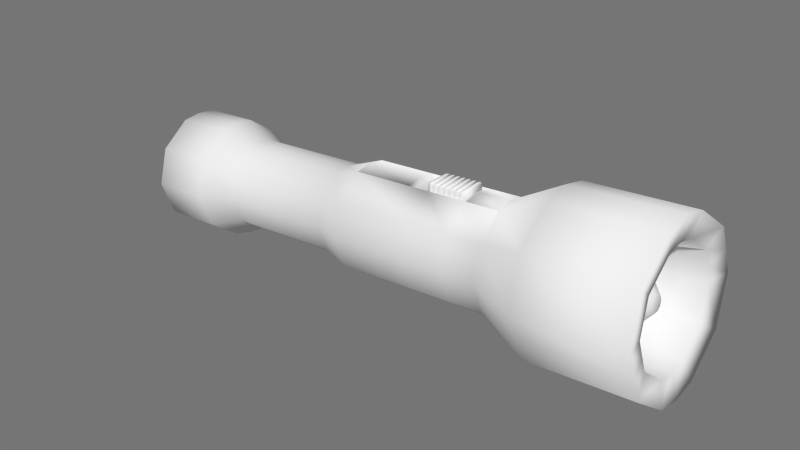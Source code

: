 # Source: Flash.blend  (saved by Blender 2.78.0; exported with 4.5.12 LTS)
import bpy
from mathutils import Matrix  # noqa: F401  (used for matrix-valued properties, if any)

bpy.ops.wm.read_factory_settings(use_empty=True)
scene = bpy.context.scene
scene.name = 'Scene'

# ---- collections
col_collection_1 = bpy.data.collections.new('Collection 1'); scene.collection.children.link(col_collection_1)

# ---- materials (node trees are filled in below, after node groups)
mat_baked = bpy.data.materials.new('Baked')
mat_baked.alpha_threshold = 0.0
mat_baked.use_transparent_shadow = False
mat_baked.roughness = 0.5
mat_baked_001 = bpy.data.materials.new('Baked.001')
mat_baked_001.alpha_threshold = 0.0
mat_baked_001.use_transparent_shadow = False
mat_baked_001.roughness = 0.5

# ---- material node trees

# ---- world
world_world = bpy.data.worlds.new('World'); scene.world = world_world
world_world.color = (0.1789, 0.1789, 0.1789)
world_world.use_sun_shadow = False
world_world.sun_shadow_jitter_overblur = 0.0
world_world.cycles.sampling_method = 'NONE'
world_world.cycles.sample_map_resolution = 256

# ---- meshes
me_icosphere_003 = bpy.data.meshes.new('Icosphere.003')
me_icosphere_003.from_pydata([(0.1113, 0.2306, 0.2686), (0.1113, -0.2306, 0.2686), (0.1113, 0.2306, -0.3105), (0.1113, -0.2306, -0.3105), (-0.07571, 0.2306, 0.2686), (-0.07571, -0.2306, 0.2686), (-0.07571, 0.2306, -0.3105), (-0.07571, -0.2306, -0.3105), (0.1113, 0.2306, 0.172), (0.1113, 0.2306, 0.07553), (0.1113, 0.2306, -0.02098), (0.1113, 0.2306, -0.1175), (0.1113, 0.2306, -0.214), (0.1113, -0.2306, 0.172), (0.1113, -0.2306, 0.07553), (0.1113, -0.2306, -0.02098), (0.1113, -0.2306, -0.1175), (0.1113, -0.2306, -0.214), (-0.07571, 0.2306, 0.172), (-0.07571, 0.2306, 0.07553), (-0.07571, 0.2306, -0.02098), (-0.07571, 0.2306, -0.1175), (-0.07571, 0.2306, -0.214), (-0.07571, -0.2306, 0.172), (-0.07571, -0.2306, 0.07553), (-0.07571, -0.2306, -0.02098), (-0.07571, -0.2306, -0.1175), (-0.07571, -0.2306, -0.214), (0.1113, 0.2306, -0.2623), (0.1113, -0.2306, -0.2623), (-0.07571, 0.2306, -0.2623), (-0.07571, -0.2306, -0.2623), (0.1113, 0.2306, 0.2203), (0.1113, -0.2306, 0.2203), (-0.07571, 0.2306, 0.2203), (-0.07571, -0.2306, 0.2203), (0.1113, 0.2306, 0.1238), (0.1113, -0.2306, 0.1238), (-0.07571, 0.2306, 0.1238), (-0.07571, -0.2306, 0.1238), (0.1113, 0.2306, 0.02728), (0.1113, -0.2306, 0.02728), (-0.07571, 0.2306, 0.02728), (-0.07571, -0.2306, 0.02728), (0.1113, 0.2306, -0.06923), (0.1113, -0.2306, -0.06923), (-0.07571, 0.2306, -0.06923), (-0.07571, -0.2306, -0.06923), (0.1113, 0.2306, -0.1657), (0.1113, -0.2306, -0.1657), (-0.07571, 0.2306, -0.1657), (-0.07571, -0.2306, -0.1657), (0.1113, 0.2306, 0.3105), (0.1113, -0.2306, 0.3105), (-0.07571, 0.2306, 0.3105), (-0.07571, -0.2306, 0.3105), (-0.104, 0.2024, 0.2711), (-0.104, -0.2024, 0.2711), (-0.104, 0.2024, -0.3076), (-0.104, -0.2024, -0.3076), (-0.104, 0.2024, 0.175), (-0.104, 0.2024, 0.07849), (-0.104, 0.2024, -0.01802), (-0.104, 0.2024, -0.1145), (-0.104, 0.2024, -0.211), (-0.104, -0.2024, 0.175), (-0.104, -0.2024, 0.07849), (-0.104, -0.2024, -0.01802), (-0.104, -0.2024, -0.1145), (-0.104, -0.2024, -0.211), (-0.104, 0.2024, -0.2652), (-0.104, -0.2024, -0.2652), (-0.104, 0.2024, 0.2173), (-0.104, -0.2024, 0.2173), (-0.104, 0.2024, 0.1208), (-0.104, -0.2024, 0.1208), (-0.104, 0.2024, 0.02432), (-0.104, -0.2024, 0.02432), (-0.104, 0.2024, -0.07219), (-0.104, -0.2024, -0.07219), (-0.104, 0.2024, -0.1687), (-0.104, -0.2024, -0.1687), (-0.104, 0.2024, 0.3079), (-0.104, -0.2024, 0.3079), (-0.1113, 0.1462, 0.2762), (-0.1113, -0.1462, 0.2762), (-0.1113, 0.1462, -0.3017), (-0.1113, -0.1462, -0.3017), (-0.1113, 0.1462, 0.1809), (-0.1113, 0.1462, 0.08437), (-0.1113, 0.1462, -0.01214), (-0.1113, 0.1462, -0.1087), (-0.1113, 0.1462, -0.2052), (-0.1113, -0.1462, 0.1809), (-0.1113, -0.1462, 0.08437), (-0.1113, -0.1462, -0.01214), (-0.1113, -0.1462, -0.1087), (-0.1113, -0.1462, -0.2052), (-0.1113, 0.1462, -0.2711), (-0.1113, -0.1462, -0.2711), (-0.1113, 0.1462, 0.2115), (-0.1113, -0.1462, 0.2115), (-0.1113, 0.1462, 0.115), (-0.1113, -0.1462, 0.115), (-0.1113, 0.1462, 0.01844), (-0.1113, -0.1462, 0.01844), (-0.1113, 0.1462, -0.07807), (-0.1113, -0.1462, -0.07807), (-0.1113, 0.1462, -0.1746), (-0.1113, -0.1462, -0.1746), (-0.1113, 0.1462, 0.3028), (-0.1113, -0.1462, 0.3028)], [], [(0, 4, 54, 52), (34, 35, 5, 4), (2, 3, 7, 6), (33, 1, 5, 35), (28, 2, 6, 30), (32, 8, 18, 34), (36, 9, 19, 38), (40, 10, 20, 42), (44, 11, 21, 46), (48, 12, 22, 50), (29, 17, 27, 31), (49, 16, 26, 51), (45, 15, 25, 47), (41, 14, 24, 43), (37, 13, 23, 39), (30, 31, 27, 22), (50, 51, 26, 21), (46, 47, 25, 20), (42, 43, 24, 19), (38, 39, 23, 18), (38, 19, 61, 74), (3, 29, 31, 7), (12, 28, 30, 22), (0, 32, 34, 4), (13, 33, 35, 23), (23, 35, 73, 65), (6, 7, 59, 58), (14, 37, 39, 24), (8, 36, 38, 18), (27, 51, 81, 69), (15, 41, 43, 25), (9, 40, 42, 19), (31, 30, 70, 71), (16, 45, 47, 26), (10, 44, 46, 20), (47, 46, 78, 79), (17, 49, 51, 27), (11, 48, 50, 21), (53, 52, 54, 55), (5, 55, 83, 57), (5, 1, 53, 55), (1, 0, 52, 53), (59, 71, 99, 87), (76, 62, 90, 104), (66, 75, 103, 94), (64, 69, 97, 92), (60, 65, 93, 88), (77, 76, 104, 105), (82, 56, 84, 110), (21, 26, 68, 63), (43, 42, 76, 77), (35, 34, 72, 73), (20, 25, 67, 62), (24, 39, 75, 66), (4, 5, 57, 56), (42, 20, 62, 76), (39, 38, 74, 75), (19, 24, 66, 61), (25, 43, 77, 67), (30, 6, 58, 70), (46, 21, 63, 78), (54, 4, 56, 82), (55, 54, 82, 83), (51, 50, 80, 81), (18, 23, 65, 60), (7, 31, 71, 59), (50, 22, 64, 80), (34, 18, 60, 72), (22, 27, 69, 64), (26, 47, 79, 68), (86, 87, 99, 98), (88, 93, 101, 100), (89, 94, 103, 102), (90, 95, 105, 104), (91, 96, 107, 106), (92, 97, 109, 108), (84, 85, 111, 110), (57, 83, 111, 85), (79, 78, 106, 107), (71, 70, 98, 99), (63, 68, 96, 91), (67, 77, 105, 95), (78, 63, 91, 106), (58, 59, 87, 86), (81, 80, 108, 109), (73, 72, 100, 101), (62, 67, 95, 90), (72, 60, 88, 100), (56, 57, 85, 84), (68, 79, 107, 96), (80, 64, 92, 108), (83, 82, 110, 111), (75, 74, 102, 103), (61, 66, 94, 89), (65, 73, 101, 93), (74, 61, 89, 102), (70, 58, 86, 98), (69, 81, 109, 97)])
me_icosphere_003.polygons.foreach_set('use_smooth', [True] * 98)
_uv = me_icosphere_003.uv_layers.new(name='UVMap')
_uv.uv.foreach_set('vector', [0.1445, 0.9357, 0.3292, 0.7497, 0.3461, 0.7928, 0.246, 0.8949, 0.3198, 0.7229, 0.5781, 0.7583, 0.562, 0.7832, 0.3292, 0.7497, 0.1318, 9.642e-05, 0.8309, 0.039, 0.6065, 0.1953, 0.3492, 0.1571, 0.7928, 0.929, 0.7373, 0.9999, 0.562, 0.7832, 0.5781, 0.7583, 0.08964, 0.07351, 0.1318, 9.642e-05, 0.3492, 0.1571, 0.3277, 0.2155, 0.09006, 0.8644, 0.05143, 0.7862, 0.307, 0.6658, 0.3198, 0.7229, 0.02425, 0.7049, 0.008543, 0.6226, 0.2925, 0.5669, 0.3012, 0.6327, 0.0001336, 0.5413, 9.642e-05, 0.4601, 0.2891, 0.4594, 0.2913, 0.5296, 0.004988, 0.381, 0.01715, 0.3018, 0.2963, 0.3506, 0.2927, 0.4208, 0.03383, 0.225, 0.05872, 0.1479, 0.3152, 0.248, 0.3045, 0.3136, 0.8778, 0.1302, 0.9055, 0.2122, 0.6263, 0.2857, 0.6205, 0.2523, 0.9215, 0.2956, 0.9301, 0.3778, 0.6356, 0.3894, 0.6344, 0.352, 0.9301, 0.4599, 0.925, 0.54, 0.6339, 0.4985, 0.6377, 0.4599, 0.9125, 0.6203, 0.8954, 0.6985, 0.6207, 0.6055, 0.6293, 0.5687, 0.8696, 0.7771, 0.8373, 0.8534, 0.5962, 0.7028, 0.6091, 0.6706, 0.3277, 0.2155, 0.6205, 0.2523, 0.6263, 0.2857, 0.3152, 0.248, 0.3045, 0.3136, 0.6344, 0.352, 0.6356, 0.3894, 0.2963, 0.3506, 0.2927, 0.4208, 0.6377, 0.4599, 0.6339, 0.4985, 0.2891, 0.4594, 0.2913, 0.5296, 0.6293, 0.5687, 0.6207, 0.6055, 0.2925, 0.5669, 0.3012, 0.6327, 0.6091, 0.6706, 0.5962, 0.7028, 0.307, 0.6658, 0.3012, 0.6327, 0.2925, 0.5669, 0.338, 0.5887, 0.335, 0.6177, 0.8309, 0.039, 0.8778, 0.1302, 0.6205, 0.2523, 0.6065, 0.1953, 0.05872, 0.1479, 0.08964, 0.07351, 0.3277, 0.2155, 0.3152, 0.248, 0.1445, 0.9357, 0.09006, 0.8644, 0.3198, 0.7229, 0.3292, 0.7497, 0.8373, 0.8534, 0.7928, 0.929, 0.5781, 0.7583, 0.5962, 0.7028, 0.5962, 0.7028, 0.5781, 0.7583, 0.5497, 0.7401, 0.5561, 0.7151, 0.3492, 0.1571, 0.6065, 0.1953, 0.5809, 0.2083, 0.3787, 0.1783, 0.8954, 0.6985, 0.8696, 0.7771, 0.6091, 0.6706, 0.6207, 0.6055, 0.05143, 0.7862, 0.02425, 0.7049, 0.3012, 0.6327, 0.307, 0.6658, 0.6263, 0.2857, 0.6344, 0.352, 0.5886, 0.33, 0.5924, 0.3007, 0.925, 0.54, 0.9125, 0.6203, 0.6293, 0.5687, 0.6339, 0.4985, 0.008543, 0.6226, 0.0001336, 0.5413, 0.2913, 0.5296, 0.2925, 0.5669, 0.6205, 0.2523, 0.3277, 0.2155, 0.3715, 0.2032, 0.5788, 0.2329, 0.9301, 0.3778, 0.9301, 0.4599, 0.6377, 0.4599, 0.6356, 0.3894, 9.642e-05, 0.4601, 0.004988, 0.381, 0.2927, 0.4208, 0.2891, 0.4594, 0.6377, 0.4599, 0.2927, 0.4208, 0.3342, 0.4044, 0.5921, 0.437, 0.9055, 0.2122, 0.9215, 0.2956, 0.6344, 0.352, 0.6263, 0.2857, 0.01715, 0.3018, 0.03383, 0.225, 0.3045, 0.3136, 0.2963, 0.3506, 0.6126, 0.9462, 0.246, 0.8949, 0.3461, 0.7928, 0.5394, 0.824, 0.562, 0.7832, 0.5394, 0.824, 0.5178, 0.8079, 0.5234, 0.7912, 0.562, 0.7832, 0.7373, 0.9999, 0.6126, 0.9462, 0.5394, 0.824, 0.7373, 0.9999, 0.1445, 0.9357, 0.246, 0.8949, 0.6126, 0.9462, 0.5809, 0.2083, 0.5788, 0.2329, 0.5508, 0.2236, 0.5525, 0.209, 0.3299, 0.5134, 0.3346, 0.4822, 0.3697, 0.4932, 0.3666, 0.5118, 0.5787, 0.6205, 0.5727, 0.6496, 0.5404, 0.6392, 0.5435, 0.6218, 0.3523, 0.2692, 0.5924, 0.3007, 0.5584, 0.3022, 0.3848, 0.2795, 0.3495, 0.6856, 0.5561, 0.7151, 0.5252, 0.7159, 0.3777, 0.6949, 0.5869, 0.546, 0.3299, 0.5134, 0.3666, 0.5118, 0.5519, 0.5351, 0.3654, 0.7831, 0.3673, 0.7661, 0.3889, 0.7734, 0.387, 0.7831, 0.2963, 0.3506, 0.6356, 0.3894, 0.5968, 0.4057, 0.3388, 0.373, 0.6293, 0.5687, 0.2913, 0.5296, 0.3299, 0.5134, 0.5869, 0.546, 0.5781, 0.7583, 0.3198, 0.7229, 0.3467, 0.7104, 0.5497, 0.7401, 0.2891, 0.4594, 0.6339, 0.4985, 0.5924, 0.5147, 0.3346, 0.4822, 0.6207, 0.6055, 0.6091, 0.6706, 0.5727, 0.6496, 0.5787, 0.6205, 0.3292, 0.7497, 0.562, 0.7832, 0.5234, 0.7912, 0.3673, 0.7661, 0.2913, 0.5296, 0.2891, 0.4594, 0.3346, 0.4822, 0.3299, 0.5134, 0.6091, 0.6706, 0.3012, 0.6327, 0.335, 0.6177, 0.5727, 0.6496, 0.2925, 0.5669, 0.6207, 0.6055, 0.5787, 0.6205, 0.338, 0.5887, 0.6339, 0.4985, 0.6293, 0.5687, 0.5869, 0.546, 0.5924, 0.5147, 0.3277, 0.2155, 0.3492, 0.1571, 0.3787, 0.1783, 0.3715, 0.2032, 0.2927, 0.4208, 0.2963, 0.3506, 0.3388, 0.373, 0.3342, 0.4044, 0.3461, 0.7928, 0.3292, 0.7497, 0.3673, 0.7661, 0.3654, 0.7831, 0.5394, 0.824, 0.3461, 0.7928, 0.3654, 0.7831, 0.5178, 0.8079, 0.6344, 0.352, 0.3045, 0.3136, 0.3463, 0.2985, 0.5886, 0.33, 0.307, 0.6658, 0.5962, 0.7028, 0.5561, 0.7151, 0.3495, 0.6856, 0.6065, 0.1953, 0.6205, 0.2523, 0.5788, 0.2329, 0.5809, 0.2083, 0.3045, 0.3136, 0.3152, 0.248, 0.3523, 0.2692, 0.3463, 0.2985, 0.3198, 0.7229, 0.307, 0.6658, 0.3495, 0.6856, 0.3467, 0.7104, 0.3152, 0.248, 0.6263, 0.2857, 0.5924, 0.3007, 0.3523, 0.2692, 0.6356, 0.3894, 0.6377, 0.4599, 0.5921, 0.437, 0.5968, 0.4057, 0.4059, 0.1875, 0.5525, 0.209, 0.5508, 0.2236, 0.4029, 0.2025, 0.3777, 0.6949, 0.5252, 0.7159, 0.5223, 0.7309, 0.3751, 0.7096, 0.3707, 0.5991, 0.5435, 0.6218, 0.5404, 0.6392, 0.3688, 0.6164, 0.3697, 0.4932, 0.5551, 0.5164, 0.5519, 0.5351, 0.3666, 0.5118, 0.3735, 0.384, 0.5599, 0.4074, 0.5569, 0.426, 0.3715, 0.4028, 0.3848, 0.2795, 0.5584, 0.3022, 0.5555, 0.3195, 0.3817, 0.2971, 0.3889, 0.7734, 0.4994, 0.7911, 0.4974, 0.8009, 0.387, 0.7831, 0.5234, 0.7912, 0.5178, 0.8079, 0.4974, 0.8009, 0.4994, 0.7911, 0.5921, 0.437, 0.3342, 0.4044, 0.3715, 0.4028, 0.5569, 0.426, 0.5788, 0.2329, 0.3715, 0.2032, 0.4029, 0.2025, 0.5508, 0.2236, 0.3388, 0.373, 0.5968, 0.4057, 0.5599, 0.4074, 0.3735, 0.384, 0.5924, 0.5147, 0.5869, 0.546, 0.5519, 0.5351, 0.5551, 0.5164, 0.3342, 0.4044, 0.3388, 0.373, 0.3735, 0.384, 0.3715, 0.4028, 0.3787, 0.1783, 0.5809, 0.2083, 0.5525, 0.209, 0.4059, 0.1875, 0.5886, 0.33, 0.3463, 0.2985, 0.3817, 0.2971, 0.5555, 0.3195, 0.5497, 0.7401, 0.3467, 0.7104, 0.3751, 0.7096, 0.5223, 0.7309, 0.3346, 0.4822, 0.5924, 0.5147, 0.5551, 0.5164, 0.3697, 0.4932, 0.3467, 0.7104, 0.3495, 0.6856, 0.3777, 0.6949, 0.3751, 0.7096, 0.3673, 0.7661, 0.5234, 0.7912, 0.4994, 0.7911, 0.3889, 0.7734, 0.5968, 0.4057, 0.5921, 0.437, 0.5569, 0.426, 0.5599, 0.4074, 0.3463, 0.2985, 0.3523, 0.2692, 0.3848, 0.2795, 0.3817, 0.2971, 0.5178, 0.8079, 0.3654, 0.7831, 0.387, 0.7831, 0.4974, 0.8009, 0.5727, 0.6496, 0.335, 0.6177, 0.3688, 0.6164, 0.5404, 0.6392, 0.338, 0.5887, 0.5787, 0.6205, 0.5435, 0.6218, 0.3707, 0.5991, 0.5561, 0.7151, 0.5497, 0.7401, 0.5223, 0.7309, 0.5252, 0.7159, 0.335, 0.6177, 0.338, 0.5887, 0.3707, 0.5991, 0.3688, 0.6164, 0.3715, 0.2032, 0.3787, 0.1783, 0.4059, 0.1875, 0.4029, 0.2025, 0.5924, 0.3007, 0.5886, 0.33, 0.5555, 0.3195, 0.5584, 0.3022])
me_icosphere_003.materials.append(mat_baked)
me_icosphere_003.use_remesh_preserve_volume = False
me_icosphere_003.use_remesh_preserve_attributes = False
me_icosphere_003.use_mirror_vertex_groups = False
me_icosphere_003.update()
me_icosphere_002 = bpy.data.meshes.new('Icosphere.002')
me_icosphere_002.from_pydata([(0.9511, -0.309, -4.597), (0.9511, 0.309, -4.597), (1.132e-06, -1.0, -4.597), (0.5878, -0.809, -4.597), (-0.9511, -0.309, -4.597), (-0.5878, -0.809, -4.597), (-0.5878, 0.809, -4.597), (-0.9511, 0.309, -4.597), (0.5878, 0.809, -4.597), (1.132e-06, 1.0, -4.597), (0.9511, -0.309, -3.604), (0.9511, 0.309, -3.604), (1.597e-07, -1.0, -3.604), (0.5878, -0.809, -3.604), (-0.9511, -0.309, -3.604), (-0.5878, -0.809, -3.604), (-0.5878, 0.809, -3.604), (-0.9511, 0.309, -3.604), (0.5878, 0.809, -3.604), (1.597e-07, 1.0, -3.604), (0.7192, -0.2337, -3.07), (0.7192, 0.2337, -3.07), (1.125e-07, -0.7562, -3.07), (0.4445, -0.6118, -3.07), (-0.7192, -0.2337, -3.07), (-0.4445, -0.6118, -3.07), (-0.4445, 0.6118, -3.07), (-0.7192, 0.2337, -3.07), (0.4445, 0.6118, -3.07), (1.125e-07, 0.7562, -3.07), (0.7192, -0.2337, -1.103), (0.7192, 0.2337, -1.103), (1.104e-08, -0.7562, -1.103), (0.4445, -0.6118, -1.103), (-0.7192, -0.2337, -1.103), (-0.4445, -0.6118, -1.103), (-0.4445, 0.6118, -1.103), (-0.7192, 0.2337, -1.103), (0.4445, 0.6118, -1.103), (1.104e-08, 0.7562, -1.103), (0.8668, -0.2816, -0.6291), (0.8668, 0.2816, -0.6291), (-3.222e-08, -0.9114, -0.6291), (0.5357, -0.7374, -0.6291), (-0.8668, -0.2816, -0.6291), (-0.5357, -0.7374, -0.6291), (-0.5357, 0.7374, -0.6291), (-0.8668, 0.2816, -0.6291), (0.5357, 0.7374, -0.6291), (-3.222e-08, 0.9114, -0.6291), (0.8668, -0.2816, 1.978), (0.8668, 0.2816, 1.978), (-1.687e-07, -0.9114, 1.978), (0.5357, -0.7374, 1.978), (-0.8668, -0.2816, 1.978), (-0.5357, -0.7374, 1.978), (-0.5357, 0.7374, 1.978), (-0.8668, 0.2816, 1.978), (0.5357, 0.7374, 1.978), (-1.687e-07, 0.9114, 1.978), (1.28, -0.4159, 2.867), (1.28, 0.4159, 2.867), (-2.899e-07, -1.346, 2.867), (0.7911, -1.089, 2.867), (-1.28, -0.4159, 2.867), (-0.7911, -1.089, 2.867), (-0.7911, 1.089, 2.867), (-1.28, 0.4159, 2.867), (0.7911, 1.089, 2.867), (-2.899e-07, 1.346, 2.867), (1.28, -0.4159, 4.638), (1.28, 0.4159, 4.638), (-4.062e-07, -1.346, 4.638), (0.7911, -1.089, 4.638), (-1.28, -0.4159, 4.638), (-0.7911, -1.089, 4.638), (-0.7911, 1.089, 4.638), (-1.28, 0.4159, 4.638), (0.7911, 1.089, 4.638), (-4.062e-07, 1.346, 4.638), (0.8998, -0.2923, 4.552), (0.8998, 0.2923, 4.552), (-3.779e-07, -0.9461, 4.552), (0.5561, -0.7654, 4.552), (-0.8998, -0.2923, 4.552), (-0.5561, -0.7654, 4.552), (-0.5561, 0.7654, 4.552), (-0.8998, 0.2923, 4.552), (0.5561, 0.7654, 4.552), (-3.779e-07, 0.9461, 4.552), (0.8151, -0.2648, 3.973), (0.8151, 0.2648, 3.973), (-4.168e-07, -0.857, 3.973), (0.5038, -0.6934, 3.973), (-0.8151, -0.2648, 3.973), (-0.5038, -0.6934, 3.973), (-0.5038, 0.6934, 3.973), (-0.8151, 0.2648, 3.973), (0.5038, 0.6934, 3.973), (-4.168e-07, 0.857, 3.973), (0.615, -0.1998, 3.57), (0.615, 0.1998, 3.57), (-4.263e-07, -0.6467, 3.57), (0.3801, -0.5232, 3.57), (-0.615, -0.1998, 3.57), (-0.3801, -0.5232, 3.57), (-0.3801, 0.5232, 3.57), (-0.615, 0.1998, 3.57), (0.3801, 0.5232, 3.57), (-4.263e-07, 0.6467, 3.57), (0.5191, -0.1687, 3.492), (0.5191, 0.1687, 3.492), (-4.212e-07, -0.5458, 3.492), (0.3208, -0.4416, 3.492), (-0.5191, -0.1687, 3.492), (-0.3208, -0.4416, 3.492), (-0.3208, 0.4416, 3.492), (-0.5191, 0.1687, 3.492), (0.3208, 0.4416, 3.492), (-4.212e-07, 0.5458, 3.492), (0.2715, -0.08821, 4.129), (0.2715, 0.08821, 4.129), (-4.225e-07, -0.2855, 4.129), (0.1678, -0.2309, 4.129), (-0.2715, -0.08821, 4.129), (-0.1678, -0.2309, 4.129), (-0.1678, 0.2309, 4.129), (-0.2715, 0.08821, 4.129), (0.1678, 0.2309, 4.129), (-4.225e-07, 0.2855, 4.129), (0.1292, -0.04199, 4.272), (0.1292, 0.04199, 4.272), (-3.972e-07, -0.1359, 4.272), (0.07987, -0.1099, 4.272), (-0.1292, -0.04199, 4.272), (-0.07987, -0.1099, 4.272), (-0.07987, 0.1099, 4.272), (-0.1292, 0.04199, 4.272), (0.07987, 0.1099, 4.272), (-3.972e-07, 0.1359, 4.272), (0.7227, -0.2348, -4.746), (0.7227, 0.2348, -4.746), (1.125e-06, -0.7599, -4.746), (0.4466, -0.6147, -4.746), (-0.7227, -0.2348, -4.746), (-0.4466, -0.6147, -4.746), (-0.4466, 0.6147, -4.746), (-0.7227, 0.2348, -4.746), (0.4466, 0.6147, -4.746), (1.125e-06, 0.7599, -4.746), (-0.8668, -0.2816, -0.6291), (-0.8668, 0.2816, -0.6291), (-0.8668, -0.2816, 1.978), (-0.8668, 0.2816, 1.978), (-0.5357, 0.7374, 1.417), (-0.8668, 0.2816, 1.417), (-0.5357, -0.7374, 1.417), (-0.8668, -0.2816, 1.417), (-1.393e-07, 0.9114, 1.417), (0.5357, 0.7374, 1.417), (0.8668, 0.2816, 1.417), (0.8668, -0.2816, 1.417), (0.5357, -0.7374, 1.417), (-1.393e-07, -0.9114, 1.417), (-0.8668, 0.2816, 1.417), (-0.8668, -0.2816, 1.417), (-0.5357, 0.7374, 0.7103), (-0.8668, 0.2816, 0.7103), (-0.8668, -0.2816, 0.7103), (-1.023e-07, 0.9114, 0.7103), (0.5357, 0.7374, 0.7103), (0.8668, 0.2816, 0.7103), (0.8668, -0.2816, 0.7103), (0.5357, -0.7374, 0.7103), (-1.023e-07, -0.9114, 0.7103), (-0.8668, 0.2816, 0.3781), (-0.8668, -0.2816, 0.3781), (-0.5357, -0.7374, 0.7103), (-0.8038, 0.2306, 1.353), (-0.8038, -0.2306, 1.353), (-0.8038, 0.2306, 0.4421), (-0.8038, -0.2306, 0.4421), (0.5563, -0.1808, -4.807), (0.5563, 0.1808, -4.807), (1.132e-06, -0.585, -4.807), (0.3438, -0.4732, -4.807), (-0.5563, -0.1808, -4.807), (-0.3438, -0.4732, -4.807), (-0.3438, 0.4732, -4.807), (-0.5563, 0.1808, -4.807), (0.3438, 0.4732, -4.807), (1.132e-06, 0.585, -4.807), (-0.2939, 0.9045, -4.597), (-0.9877, 0.0, -4.595), (0.2939, -0.9045, -4.597), (1.045, 0.0, -4.603), (-0.2939, 0.9045, -3.604), (-0.992, 0.0, -3.601), (0.2939, -0.9045, -3.604), (1.041, 0.0, -3.609), (-0.2222, 0.684, -3.07), (-0.7465, 0.0, -3.068), (0.2222, -0.684, -3.07), (0.7907, 0.0, -3.075), (-0.2222, 0.684, -1.103), (-0.755, 0.0, -1.101), (0.2222, -0.684, -1.103), (0.7822, 0.0, -1.107), (-0.2679, 0.8244, -0.6291), (-0.9148, 0.0, -0.6261), (0.2679, -0.8244, -0.6291), (0.9379, 0.0, -0.6335), (-0.2679, 0.8244, 1.978), (-0.9261, 0.0, 1.982), (0.2679, -0.8244, 1.978), (0.9267, 0.0, 1.974), (-0.3955, 1.217, 2.867), (-1.371, 0.0, 2.873), (0.3955, -1.217, 2.867), (1.364, 0.0, 2.862), (-0.3955, 1.217, 4.638), (-1.379, 0.0, 4.644), (0.3955, -1.217, 4.638), (1.357, 0.0, 4.633), (-0.278, 0.8557, 4.552), (-0.9724, 0.0, 4.557), (0.278, -0.8557, 4.552), (0.9508, 2.98e-08, 4.549), (-0.2519, 0.7752, 3.973), (-0.8794, 0.0, 3.977), (0.2519, -0.7752, 3.973), (0.8628, 0.0, 3.97), (-0.1901, 0.5849, 3.57), (-0.6638, -1.49e-08, 3.573), (0.1901, -0.5849, 3.57), (0.6507, -1.49e-08, 3.568), (-0.1604, 0.4937, 3.492), (-0.561, -1.49e-08, 3.495), (0.1604, -0.4937, 3.492), (0.5485, -1.49e-08, 3.49), (-0.08389, 0.2582, 4.129), (-0.2991, -1.49e-08, 4.131), (0.08389, -0.2582, 4.129), (0.2812, -1.49e-08, 4.129), (-0.03993, 0.1229, 4.272), (-0.1477, -1.118e-08, 4.273), (0.03993, -0.1229, 4.272), (0.1285, -1.118e-08, 4.272), (-0.2233, 0.6873, -4.746), (-0.743, 0.0, -4.745), (0.2233, -0.6873, -4.746), (0.8017, 0.0, -4.751), (-0.9148, 0.0, -0.6261), (-0.9261, 0.0, 1.982), (-0.9236, 0.0, 1.421), (0.2679, -0.8244, 1.417), (0.9291, 0.0, 1.414), (-0.2679, 0.8244, 1.417), (-0.2679, 0.8244, 0.7103), (0.9322, 0.0, 0.7062), (0.2679, -0.8244, 0.7103), (-0.9192, 0.0, 0.3814), (-0.856, 0.0, 1.357), (-0.8521, 0.0, 0.4451), (-0.1719, 0.5291, -4.807), (-0.565, 0.0, -4.806), (0.1719, -0.5291, -4.807), (0.6241, 0.0, -4.811)], [], [(1, 8, 18, 11), (4, 5, 15, 14), (193, 4, 14, 197), (195, 1, 11, 199), (3, 0, 10, 13), (6, 7, 17, 16), (192, 6, 16, 196), (194, 3, 13, 198), (5, 2, 12, 15), (8, 9, 19, 18), (194, 2, 142, 250), (192, 9, 149, 248), (195, 0, 140, 251), (2, 5, 145, 142), (9, 8, 148, 149), (14, 15, 25, 24), (15, 12, 22, 25), (198, 13, 23, 202), (13, 10, 20, 23), (199, 11, 21, 203), (28, 29, 39, 38), (200, 26, 36, 204), (26, 27, 37, 36), (201, 24, 34, 205), (24, 25, 35, 34), (197, 14, 24, 201), (16, 17, 27, 26), (196, 16, 26, 200), (18, 19, 29, 28), (11, 18, 28, 21), (38, 39, 49, 48), (204, 36, 46, 208), (36, 37, 47, 46), (205, 34, 44, 209), (34, 35, 45, 44), (21, 28, 38, 31), (203, 21, 31, 207), (23, 20, 30, 33), (202, 23, 33, 206), (25, 22, 32, 35), (159, 158, 59, 58), (257, 154, 56, 212), (154, 155, 57, 56), (167, 47, 151, 175), (157, 156, 55, 54), (31, 38, 48, 41), (207, 31, 41, 211), (33, 30, 40, 43), (206, 33, 43, 210), (35, 32, 42, 45), (58, 59, 69, 68), (212, 56, 66, 216), (56, 57, 67, 66), (213, 54, 64, 217), (54, 55, 65, 64), (160, 159, 58, 51), (256, 160, 51, 215), (162, 161, 50, 53), (255, 162, 53, 214), (156, 163, 52, 55), (68, 69, 79, 78), (216, 66, 76, 220), (66, 67, 77, 76), (217, 64, 74, 221), (64, 65, 75, 74), (51, 58, 68, 61), (215, 51, 61, 219), (53, 50, 60, 63), (214, 53, 63, 218), (55, 52, 62, 65), (78, 79, 89, 88), (220, 76, 86, 224), (76, 77, 87, 86), (221, 74, 84, 225), (74, 75, 85, 84), (61, 68, 78, 71), (219, 61, 71, 223), (63, 60, 70, 73), (218, 63, 73, 222), (65, 62, 72, 75), (88, 89, 99, 98), (224, 86, 96, 228), (86, 87, 97, 96), (225, 84, 94, 229), (84, 85, 95, 94), (71, 78, 88, 81), (223, 71, 81, 227), (73, 70, 80, 83), (222, 73, 83, 226), (75, 72, 82, 85), (98, 99, 109, 108), (228, 96, 106, 232), (96, 97, 107, 106), (229, 94, 104, 233), (94, 95, 105, 104), (81, 88, 98, 91), (227, 81, 91, 231), (83, 80, 90, 93), (226, 83, 93, 230), (85, 82, 92, 95), (108, 109, 119, 118), (232, 106, 116, 236), (106, 107, 117, 116), (233, 104, 114, 237), (104, 105, 115, 114), (91, 98, 108, 101), (231, 91, 101, 235), (93, 90, 100, 103), (230, 93, 103, 234), (95, 92, 102, 105), (118, 119, 129, 128), (236, 116, 126, 240), (116, 117, 127, 126), (237, 114, 124, 241), (114, 115, 125, 124), (101, 108, 118, 111), (235, 101, 111, 239), (103, 100, 110, 113), (234, 103, 113, 238), (105, 102, 112, 115), (128, 129, 139, 138), (240, 126, 136, 244), (126, 127, 137, 136), (241, 124, 134, 245), (124, 125, 135, 134), (111, 118, 128, 121), (239, 111, 121, 243), (113, 110, 120, 123), (238, 113, 123, 242), (115, 112, 122, 125), (135, 132, 134), (245, 134, 132, 246), (133, 130, 136, 137), (244, 136, 130, 247), (138, 139, 131), (121, 128, 138, 131), (243, 121, 131, 247), (123, 120, 130, 133), (242, 123, 133, 246), (125, 122, 132, 135), (145, 144, 186, 187), (142, 145, 187, 184), (250, 142, 184, 266), (140, 143, 185, 182), (251, 140, 182, 267), (0, 3, 143, 140), (5, 4, 144, 145), (193, 7, 147, 249), (7, 6, 146, 147), (8, 1, 141, 148), (254, 165, 152, 253), (157, 54, 152, 165), (213, 57, 153, 253), (209, 44, 150, 252), (168, 157, 165, 176), (164, 175, 180, 178), (177, 174, 163, 156), (260, 173, 162, 255), (173, 172, 161, 162), (259, 171, 160, 256), (171, 170, 159, 160), (168, 177, 156, 157), (57, 155, 164, 153), (166, 167, 155, 154), (258, 166, 154, 257), (170, 169, 158, 159), (48, 49, 169, 170), (208, 46, 166, 258), (46, 47, 167, 166), (44, 45, 177, 168), (41, 48, 170, 171), (211, 41, 171, 259), (43, 40, 172, 173), (210, 43, 173, 260), (45, 42, 174, 177), (252, 150, 176, 261), (44, 168, 176, 150), (155, 167, 175, 164), (254, 164, 178, 262), (261, 176, 181, 263), (176, 165, 179, 181), (262, 263, 181, 179), (189, 187, 186, 265), (183, 267, 182, 190), (185, 191, 190, 182), (264, 266, 184, 188), (187, 189, 188, 184), (249, 147, 189, 265), (147, 146, 188, 189), (248, 149, 191, 264), (149, 148, 190, 191), (148, 141, 183, 190), (146, 248, 264, 188), (144, 249, 265, 186), (191, 185, 266, 264), (178, 180, 263, 262), (175, 261, 263, 180), (165, 254, 262, 179), (151, 252, 261, 175), (42, 210, 260, 174), (40, 211, 259, 172), (49, 208, 258, 169), (169, 258, 257, 158), (172, 259, 256, 161), (174, 260, 255, 163), (47, 209, 252, 151), (54, 213, 253, 152), (164, 254, 253, 153), (4, 193, 249, 144), (141, 251, 267, 183), (143, 250, 266, 185), (122, 242, 246, 132), (120, 243, 247, 130), (139, 244, 247, 131), (137, 245, 246, 133), (112, 238, 242, 122), (110, 239, 243, 120), (127, 241, 245, 137), (129, 240, 244, 139), (102, 234, 238, 112), (100, 235, 239, 110), (117, 237, 241, 127), (119, 236, 240, 129), (92, 230, 234, 102), (90, 231, 235, 100), (107, 233, 237, 117), (109, 232, 236, 119), (82, 226, 230, 92), (80, 227, 231, 90), (97, 229, 233, 107), (99, 228, 232, 109), (72, 222, 226, 82), (70, 223, 227, 80), (87, 225, 229, 97), (89, 224, 228, 99), (62, 218, 222, 72), (60, 219, 223, 70), (77, 221, 225, 87), (79, 220, 224, 89), (52, 214, 218, 62), (50, 215, 219, 60), (67, 217, 221, 77), (69, 216, 220, 79), (163, 255, 214, 52), (161, 256, 215, 50), (57, 213, 217, 67), (59, 212, 216, 69), (32, 206, 210, 42), (30, 207, 211, 40), (158, 257, 212, 59), (22, 202, 206, 32), (20, 203, 207, 30), (37, 205, 209, 47), (39, 204, 208, 49), (19, 196, 200, 29), (17, 197, 201, 27), (27, 201, 205, 37), (29, 200, 204, 39), (10, 199, 203, 20), (12, 198, 202, 22), (1, 195, 251, 141), (6, 192, 248, 146), (3, 194, 250, 143), (2, 194, 198, 12), (9, 192, 196, 19), (0, 195, 199, 10), (7, 193, 197, 17)])
me_icosphere_002.polygons.foreach_set('use_smooth', [True] * 267)
_uv = me_icosphere_002.uv_layers.new(name='UVMap')
_uv.uv.foreach_set('vector', [0.6635, 0.00625, 0.7573, 0.002028, 0.7538, 0.08446, 0.66, 0.08868, 0.8395, 0.01637, 0.8849, 0.01922, 0.8764, 0.08785, 0.8311, 0.085, 0.8208, 0.01782, 0.8395, 0.01637, 0.8311, 0.085, 0.8124, 0.08645, 0.579, 0.009895, 0.6559, 0.009546, 0.6572, 0.09201, 0.5826, 0.08722, 0.3892, 0.01091, 0.4193, 0.01416, 0.415, 0.09085, 0.3849, 0.08759, 0.5451, 0.01403, 0.5687, 0.01588, 0.57, 0.08471, 0.5482, 0.0842, 0.5237, 0.01364, 0.5451, 0.01403, 0.5482, 0.0842, 0.5268, 0.08381, 0.3706, 0.01591, 0.3892, 0.01645, 0.3849, 0.09313, 0.3663, 0.09259, 0.3216, 0.01689, 0.3519, 0.01537, 0.3476, 0.09206, 0.3173, 0.09357, 0.4878, 0.01177, 0.5023, 0.01324, 0.5053, 0.08342, 0.4853, 0.08579, 9.749e-05, 0.4998, 9.755e-05, 0.3455, 0.1328, 0.3869, 0.1323, 0.4984, 0.9496, 0.5002, 0.9496, 0.6545, 0.8169, 0.6131, 0.8174, 0.5016, 0.3281, 0.9521, 0.1814, 0.9042, 0.262, 0.791, 0.3677, 0.826, 9.755e-05, 0.3455, 0.1813, 0.09558, 0.2643, 0.207, 0.1328, 0.3869, 0.9496, 0.6545, 0.7684, 0.9044, 0.6854, 0.793, 0.8169, 0.6131, 0.8311, 0.085, 0.8764, 0.08785, 0.8585, 0.1471, 0.8242, 0.1449, 0.3173, 0.09357, 0.3476, 0.09206, 0.3538, 0.149, 0.3309, 0.1502, 0.3663, 0.09259, 0.3849, 0.09313, 0.3821, 0.1499, 0.368, 0.1495, 0.3849, 0.09313, 0.415, 0.09638, 0.4048, 0.1523, 0.3821, 0.1499, 0.5826, 0.08722, 0.6572, 0.09201, 0.6646, 0.1403, 0.5931, 0.1398, 0.7154, 0.2777, 0.6875, 0.276, 0.6875, 0.193, 0.7154, 0.1947, 0.6703, 0.276, 0.653, 0.276, 0.653, 0.193, 0.6703, 0.193, 0.653, 0.276, 0.6251, 0.2777, 0.6251, 0.1947, 0.653, 0.193, 0.861, 0.273, 0.847, 0.2725, 0.84, 0.1896, 0.854, 0.1901, 0.847, 0.2725, 0.8126, 0.2735, 0.8056, 0.1906, 0.84, 0.1896, 0.8124, 0.08645, 0.8311, 0.085, 0.8242, 0.1449, 0.8101, 0.146, 0.5482, 0.0842, 0.57, 0.08471, 0.5617, 0.1377, 0.5356, 0.1351, 0.5268, 0.08381, 0.5482, 0.0842, 0.5356, 0.1351, 0.5194, 0.1348, 0.4853, 0.08579, 0.5053, 0.08342, 0.5032, 0.1346, 0.4896, 0.1403, 0.66, 0.08868, 0.7538, 0.08446, 0.7451, 0.1326, 0.6646, 0.1371, 0.7154, 0.1947, 0.6875, 0.193, 0.691, 0.172, 0.7247, 0.1741, 0.6703, 0.193, 0.653, 0.193, 0.6495, 0.172, 0.6703, 0.172, 0.653, 0.193, 0.6251, 0.1947, 0.6159, 0.1741, 0.6495, 0.172, 0.854, 0.1901, 0.84, 0.1896, 0.8418, 0.1686, 0.8587, 0.1692, 0.84, 0.1896, 0.8056, 0.1906, 0.8003, 0.1698, 0.8418, 0.1686, 0.7714, 0.276, 0.737, 0.2769, 0.73, 0.194, 0.7644, 0.193, 0.7854, 0.2764, 0.7714, 0.276, 0.7644, 0.193, 0.7784, 0.1935, 0.5442, 0.276, 0.5163, 0.2777, 0.5163, 0.1947, 0.5442, 0.193, 0.5615, 0.276, 0.5442, 0.276, 0.5442, 0.193, 0.5615, 0.193, 0.6066, 0.2777, 0.5787, 0.276, 0.5787, 0.193, 0.6066, 0.1947, 0.3004, 0.4659, 0.3403, 0.465, 0.3403, 0.5073, 0.3004, 0.5082, 0.7524, 0.4651, 0.7758, 0.4654, 0.7758, 0.5077, 0.7524, 0.5075, 0.7758, 0.4654, 0.8228, 0.4649, 0.8228, 0.5072, 0.7758, 0.5077, 0.1804, 0.01087, 0.1804, 0.01087, 0.1804, 0.01087, 0.1804, 0.01087, 1.0, 0.154, 0.4472, 0.154, 0.4472, 0.0, 1.0, 6.553e-08, 0.7644, 0.193, 0.73, 0.194, 0.7247, 0.1732, 0.7662, 0.172, 0.7784, 0.1935, 0.7644, 0.193, 0.7662, 0.172, 0.7831, 0.1726, 0.5442, 0.193, 0.5163, 0.1947, 0.5071, 0.1741, 0.5407, 0.172, 0.5615, 0.193, 0.5442, 0.193, 0.5407, 0.172, 0.5615, 0.172, 0.6066, 0.1947, 0.5787, 0.193, 0.5822, 0.172, 0.6159, 0.1741, 0.3004, 0.5082, 0.3403, 0.5073, 0.371, 0.5751, 0.3121, 0.5765, 0.7524, 0.5075, 0.7758, 0.5077, 0.7757, 0.576, 0.7411, 0.5757, 0.7758, 0.5077, 0.8228, 0.5072, 0.8451, 0.5753, 0.7757, 0.576, 0.422, 0.5078, 0.4415, 0.5082, 0.4288, 0.5764, 0.3999, 0.5757, 0.4108, 0.5082, 0.4602, 0.5082, 0.4709, 0.5764, 0.3981, 0.5764, 0.251, 0.4659, 0.3004, 0.4659, 0.3004, 0.5082, 0.251, 0.5082, 0.2311, 0.4654, 0.251, 0.4659, 0.251, 0.5082, 0.2311, 0.5077, 0.7348, 0.4696, 0.784, 0.4725, 0.7784, 0.5143, 0.7292, 0.5113, 0.7147, 0.4702, 0.7348, 0.4696, 0.7292, 0.5113, 0.709, 0.5119, 0.4472, 0.154, 5.849e-08, 0.154, 1.17e-07, 9.829e-08, 0.4472, 0.0, 0.3121, 0.5765, 0.371, 0.5751, 0.371, 0.7088, 0.3121, 0.7102, 0.7411, 0.5757, 0.7757, 0.576, 0.7757, 0.7098, 0.7411, 0.7094, 0.7757, 0.576, 0.8451, 0.5753, 0.8451, 0.7091, 0.7757, 0.7098, 0.3999, 0.5757, 0.4288, 0.5764, 0.4288, 0.7101, 0.3999, 0.7095, 0.4288, 0.5764, 0.5016, 0.5764, 0.5016, 0.7102, 0.4288, 0.7101, 0.251, 0.5082, 0.3004, 0.5082, 0.3121, 0.5765, 0.2393, 0.5765, 0.2311, 0.5077, 0.251, 0.5082, 0.2393, 0.5765, 0.2098, 0.5758, 0.7292, 0.5113, 0.7784, 0.5143, 0.7817, 0.5768, 0.7091, 0.5725, 0.709, 0.5119, 0.7292, 0.5113, 0.7091, 0.5725, 0.6793, 0.5733, 0.4602, 0.5082, 0.5008, 0.5075, 0.531, 0.5753, 0.4709, 0.5764, 0.9238, 0.156, 1.019, 0.4499, 0.8708, 0.4478, 0.8024, 0.2416, 0.9715, 0.5968, 0.9238, 0.7437, 0.8049, 0.6547, 0.8378, 0.5513, 0.9238, 0.7437, 0.6738, 0.9253, 0.6299, 0.7835, 0.8049, 0.6547, 0.5194, 0.9253, 0.3649, 0.9253, 0.4128, 0.7847, 0.5213, 0.7841, 0.3649, 0.9253, 0.1149, 0.7437, 0.2363, 0.6581, 0.4128, 0.7847, 0.2393, 0.5765, 0.3121, 0.5765, 0.3121, 0.7102, 0.2393, 0.7102, 0.2098, 0.5758, 0.2393, 0.5765, 0.2393, 0.7102, 0.2098, 0.7095, 0.6897, 0.5607, 0.7721, 0.5629, 0.7614, 0.7125, 0.679, 0.7104, 0.6561, 0.5628, 0.6897, 0.5607, 0.679, 0.7104, 0.6455, 0.7124, 0.5016, 0.5764, 0.5617, 0.5753, 0.5617, 0.709, 0.5016, 0.7102, 0.8024, 0.2416, 0.8708, 0.4478, 0.6953, 0.4529, 0.6635, 0.3489, 0.8378, 0.5513, 0.8049, 0.6547, 0.66, 0.5557, 0.6776, 0.5043, 0.8049, 0.6547, 0.6299, 0.7835, 0.5709, 0.6182, 0.66, 0.5557, 0.5213, 0.7841, 0.4128, 0.7847, 0.4622, 0.6163, 0.5165, 0.6172, 0.4128, 0.7847, 0.2363, 0.6581, 0.3752, 0.5509, 0.4622, 0.6163, 0.6738, -0.02554, 0.9238, 0.156, 0.8024, 0.2416, 0.6259, 0.115, 0.5194, -0.02554, 0.6738, -0.02554, 0.6259, 0.115, 0.5174, 0.1157, 0.1149, 0.1561, 0.3649, -0.02554, 0.4088, 0.1163, 0.2338, 0.245, 0.06719, 0.303, 0.1149, 0.1561, 0.2338, 0.245, 0.2009, 0.3485, 0.1149, 0.7437, 0.01945, 0.4499, 0.1679, 0.452, 0.2363, 0.6581, 0.6635, 0.3489, 0.6953, 0.4529, 0.6147, 0.4547, 0.5993, 0.3977, 0.6776, 0.5043, 0.66, 0.5557, 0.5937, 0.5098, 0.6042, 0.4823, 0.66, 0.5557, 0.5709, 0.6182, 0.5442, 0.5421, 0.5937, 0.5098, 0.5165, 0.6172, 0.4622, 0.6163, 0.4853, 0.5391, 0.5148, 0.5406, 0.4622, 0.6163, 0.3752, 0.5509, 0.4394, 0.502, 0.4853, 0.5391, 0.6259, 0.115, 0.8024, 0.2416, 0.6635, 0.3489, 0.5766, 0.2834, 0.5174, 0.1157, 0.6259, 0.115, 0.5766, 0.2834, 0.5222, 0.2825, 0.2338, 0.245, 0.4088, 0.1163, 0.4678, 0.2816, 0.3787, 0.3441, 0.2009, 0.3485, 0.2338, 0.245, 0.3787, 0.3441, 0.3611, 0.3955, 0.2363, 0.6581, 0.1679, 0.452, 0.3434, 0.4469, 0.3752, 0.5509, 0.5993, 0.3977, 0.6147, 0.4547, 0.5962, 0.4538, 0.5838, 0.4078, 0.6042, 0.4823, 0.5937, 0.5098, 0.5793, 0.4982, 0.5877, 0.476, 0.5937, 0.5098, 0.5442, 0.5421, 0.5394, 0.5242, 0.5793, 0.4982, 0.5148, 0.5406, 0.4853, 0.5391, 0.4919, 0.5218, 0.5157, 0.523, 0.4853, 0.5391, 0.4394, 0.502, 0.4549, 0.4919, 0.4919, 0.5218, 0.5766, 0.2834, 0.6635, 0.3489, 0.5993, 0.3977, 0.5534, 0.3607, 0.5222, 0.2825, 0.5766, 0.2834, 0.5534, 0.3607, 0.5239, 0.3592, 0.3787, 0.3441, 0.4678, 0.2816, 0.4945, 0.3577, 0.445, 0.3899, 0.3611, 0.3955, 0.3787, 0.3441, 0.445, 0.3899, 0.4345, 0.4175, 0.3752, 0.5509, 0.3434, 0.4469, 0.424, 0.4451, 0.4394, 0.502, 0.5838, 0.4078, 0.5962, 0.4538, 0.5353, 0.4524, 0.5337, 0.4425, 0.5877, 0.476, 0.5793, 0.4982, 0.5308, 0.4613, 0.533, 0.4568, 0.5793, 0.4982, 0.5394, 0.5242, 0.5219, 0.4658, 0.5308, 0.4613, 0.5157, 0.523, 0.4919, 0.5218, 0.512, 0.4642, 0.5169, 0.465, 0.4919, 0.5218, 0.4549, 0.4919, 0.505, 0.4572, 0.512, 0.4642, 0.5534, 0.3607, 0.5993, 0.3977, 0.5838, 0.4078, 0.5468, 0.378, 0.5239, 0.3592, 0.5534, 0.3607, 0.5468, 0.378, 0.523, 0.3768, 0.445, 0.3899, 0.4945, 0.3577, 0.4993, 0.3756, 0.4595, 0.4016, 0.4345, 0.4175, 0.445, 0.3899, 0.4595, 0.4016, 0.451, 0.4238, 0.4394, 0.502, 0.424, 0.4451, 0.4425, 0.446, 0.4549, 0.4919, 0.5337, 0.4425, 0.5353, 0.4524, 0.5254, 0.4511, 0.525, 0.4473, 0.533, 0.4568, 0.5308, 0.4613, 0.5235, 0.4544, 0.5244, 0.4527, 0.5308, 0.4613, 0.5219, 0.4658, 0.52, 0.4559, 0.5235, 0.4544, 0.5169, 0.465, 0.512, 0.4642, 0.5163, 0.4552, 0.5181, 0.4556, 0.512, 0.4642, 0.505, 0.4572, 0.5137, 0.4524, 0.5163, 0.4552, 0.5468, 0.378, 0.5838, 0.4078, 0.5337, 0.4425, 0.5267, 0.4355, 0.523, 0.3768, 0.5468, 0.378, 0.5267, 0.4355, 0.5218, 0.4348, 0.4595, 0.4016, 0.4993, 0.3756, 0.5168, 0.434, 0.5079, 0.4385, 0.451, 0.4238, 0.4595, 0.4016, 0.5079, 0.4385, 0.5057, 0.443, 0.4549, 0.4919, 0.4425, 0.446, 0.5034, 0.4474, 0.505, 0.4572, 0.5214, 0.4524, 0.5211, 0.4487, 0.524, 0.4552, 0.5181, 0.4556, 0.5163, 0.4552, 0.5133, 0.4487, 0.5143, 0.4471, 0.5152, 0.4454, 0.5187, 0.4439, 0.5235, 0.4544, 0.52, 0.4559, 0.5244, 0.4527, 0.5235, 0.4544, 0.5187, 0.4439, 0.5206, 0.4442, 0.5327, 0.4473, 0.5331, 0.4511, 0.5302, 0.4446, 0.5267, 0.4355, 0.5337, 0.4425, 0.525, 0.4473, 0.5225, 0.4446, 0.5218, 0.4348, 0.5267, 0.4355, 0.5225, 0.4446, 0.5206, 0.4442, 0.5079, 0.4385, 0.5168, 0.434, 0.5187, 0.4439, 0.5152, 0.4454, 0.5057, 0.443, 0.5079, 0.4385, 0.5152, 0.4454, 0.5143, 0.4471, 0.505, 0.4572, 0.5034, 0.4474, 0.5133, 0.4487, 0.5137, 0.4524, 0.2643, 0.207, 0.4763, 0.1391, 0.4764, 0.2267, 0.316, 0.2778, 0.1328, 0.3869, 0.2643, 0.207, 0.316, 0.2778, 0.2163, 0.4139, 0.1323, 0.4984, 0.1328, 0.3869, 0.2163, 0.4139, 0.2159, 0.4983, 0.262, 0.791, 0.1319, 0.6099, 0.2154, 0.5827, 0.3136, 0.72, 0.3677, 0.826, 0.262, 0.791, 0.3136, 0.72, 0.3934, 0.7467, 0.1814, 0.9042, 9.743e-05, 0.6542, 0.1319, 0.6099, 0.262, 0.791, 0.1813, 0.09558, 0.4748, 9.743e-05, 0.4763, 0.1391, 0.2643, 0.207, 0.6216, 0.04793, 0.7684, 0.09577, 0.6877, 0.209, 0.582, 0.174, 0.7684, 0.09577, 0.9496, 0.3458, 0.8178, 0.3901, 0.6877, 0.209, 0.7684, 0.9044, 0.4749, 0.9999, 0.4734, 0.8609, 0.6854, 0.793, 0.85, 0.3822, 0.8696, 0.3826, 0.8696, 0.4249, 0.85, 0.4245, 0.1804, 0.01087, 0.1804, 0.01087, 0.1804, 0.01087, 0.1804, 0.01087, 0.1804, 0.01087, 0.1804, 0.01087, 0.1804, 0.01087, 0.1804, 0.01087, 0.1804, 0.01087, 0.1804, 0.01087, 0.1804, 0.01087, 0.1804, 0.01087, 0.1804, 0.01087, 0.1804, 0.01087, 0.1804, 0.01087, 0.1804, 0.01087, 0.8451, 0.1654, 0.8451, 0.08694, 0.852, 0.09173, 0.852, 0.1606, 0.4472, 0.3484, 0.0, 0.3484, 5.849e-08, 0.154, 0.4472, 0.154, 0.7219, 0.4176, 0.742, 0.417, 0.7348, 0.4696, 0.7147, 0.4702, 0.742, 0.417, 0.7912, 0.4199, 0.784, 0.4725, 0.7348, 0.4696, 0.2311, 0.412, 0.251, 0.4125, 0.251, 0.4659, 0.2311, 0.4654, 0.251, 0.4125, 0.3004, 0.4125, 0.3004, 0.4659, 0.251, 0.4659, 1.0, 0.3484, 0.4472, 0.3484, 0.4472, 0.154, 1.0, 0.154, 0.1804, 0.01087, 0.1804, 0.01087, 0.1804, 0.01087, 0.1804, 0.01087, 0.7758, 0.412, 0.8228, 0.4115, 0.8228, 0.4649, 0.7758, 0.4654, 0.7524, 0.4117, 0.7758, 0.412, 0.7758, 0.4654, 0.7524, 0.4651, 0.3004, 0.4125, 0.3403, 0.4116, 0.3403, 0.465, 0.3004, 0.4659, 0.3004, 0.3113, 0.3403, 0.3104, 0.3403, 0.4116, 0.3004, 0.4125, 0.7524, 0.3106, 0.7758, 0.3108, 0.7758, 0.412, 0.7524, 0.4117, 0.7758, 0.3108, 0.8228, 0.3104, 0.8228, 0.4115, 0.7758, 0.412, 1.0, 0.7165, 0.4472, 0.7165, 0.4472, 0.3484, 1.0, 0.3484, 0.251, 0.3113, 0.3004, 0.3113, 0.3004, 0.4125, 0.251, 0.4125, 0.2311, 0.3109, 0.251, 0.3113, 0.251, 0.4125, 0.2311, 0.412, 0.6474, 0.4077, 0.5981, 0.4094, 0.5937, 0.3092, 0.643, 0.3076, 0.6673, 0.4053, 0.6474, 0.4077, 0.643, 0.3076, 0.6629, 0.3052, 0.4472, 0.7165, 1.755e-07, 0.7165, 0.0, 0.3484, 0.4472, 0.3484, 0.7526, 0.3672, 0.7722, 0.3676, 0.7722, 0.4436, 0.7526, 0.4432, 0.1804, 0.01087, 0.1804, 0.01087, 0.1804, 0.01087, 0.1804, 0.01087, 0.1804, 0.01087, 0.1804, 0.01087, 0.1804, 0.01087, 0.1804, 0.01087, 0.8646, 0.1659, 0.8451, 0.1654, 0.852, 0.1606, 0.868, 0.1609, 0.8646, 0.08737, 0.8842, 0.08779, 0.884, 0.09243, 0.868, 0.09208, 0.8451, 0.2871, 0.8451, 0.2086, 0.8522, 0.2134, 0.8522, 0.2823, 0.756, 0.5168, 0.756, 0.4479, 0.772, 0.4483, 0.772, 0.5171, 0.6362, 0.28, 0.316, 0.2778, 0.4764, 0.2267, 0.5563, 0.2533, 0.4733, 0.7733, 0.3934, 0.7467, 0.3136, 0.72, 0.6337, 0.7222, 0.2154, 0.5827, 0.7334, 0.5861, 0.6337, 0.7222, 0.3136, 0.72, 0.7338, 0.5017, 0.2159, 0.4983, 0.2163, 0.4139, 0.7343, 0.4173, 0.316, 0.2778, 0.6362, 0.28, 0.7343, 0.4173, 0.2163, 0.4139, 0.582, 0.174, 0.6877, 0.209, 0.6362, 0.28, 0.5563, 0.2533, 0.6877, 0.209, 0.8178, 0.3901, 0.7343, 0.4173, 0.6362, 0.28, 0.8174, 0.5016, 0.8169, 0.6131, 0.7334, 0.5861, 0.7338, 0.5017, 0.8169, 0.6131, 0.6854, 0.793, 0.6337, 0.7222, 0.7334, 0.5861, 0.6854, 0.793, 0.4734, 0.8609, 0.4733, 0.7733, 0.6337, 0.7222, 0.8178, 0.3901, 0.8174, 0.5016, 0.7338, 0.5017, 0.7343, 0.4173, 0.4763, 0.1391, 0.582, 0.174, 0.5563, 0.2533, 0.4764, 0.2267, 0.7334, 0.5861, 0.2154, 0.5827, 0.2159, 0.4983, 0.7338, 0.5017, 0.74, 0.5164, 0.74, 0.4476, 0.756, 0.4479, 0.756, 0.5168, 0.8451, 0.08694, 0.8646, 0.08737, 0.868, 0.09208, 0.852, 0.09173, 0.8842, 0.1663, 0.8646, 0.1659, 0.868, 0.1609, 0.884, 0.1613, 0.7331, 0.3667, 0.7526, 0.3672, 0.7526, 0.4432, 0.7331, 0.4428, 0.6872, 0.4029, 0.6673, 0.4053, 0.6629, 0.3052, 0.6827, 0.3028, 0.2111, 0.3104, 0.2311, 0.3109, 0.2311, 0.412, 0.2111, 0.4116, 0.729, 0.3104, 0.7524, 0.3106, 0.7524, 0.4117, 0.729, 0.4115, 0.729, 0.4115, 0.7524, 0.4117, 0.7524, 0.4651, 0.729, 0.4649, 0.2111, 0.4116, 0.2311, 0.412, 0.2311, 0.4654, 0.2111, 0.465, 0.7017, 0.4181, 0.7219, 0.4176, 0.7147, 0.4702, 0.6946, 0.4708, 0.1804, 0.01087, 0.1804, 0.01087, 0.1804, 0.01087, 0.1804, 0.01087, 0.1804, 0.01087, 0.1804, 0.01087, 0.1804, 0.01087, 0.1804, 0.01087, 0.8305, 0.3817, 0.85, 0.3822, 0.85, 0.4245, 0.8305, 0.4241, 0.4748, 9.743e-05, 0.6216, 0.04793, 0.582, 0.174, 0.4763, 0.1391, 0.4734, 0.8609, 0.3677, 0.826, 0.3934, 0.7467, 0.4733, 0.7733, 0.1319, 0.6099, 0.1323, 0.4984, 0.2159, 0.4983, 0.2154, 0.5827, 0.5034, 0.4474, 0.5057, 0.443, 0.5143, 0.4471, 0.5133, 0.4487, 0.5168, 0.434, 0.5218, 0.4348, 0.5206, 0.4442, 0.5187, 0.4439, 0.5254, 0.4511, 0.5244, 0.4527, 0.5206, 0.4442, 0.5225, 0.4446, 0.52, 0.4559, 0.5181, 0.4556, 0.5143, 0.4471, 0.5152, 0.4454, 0.4425, 0.446, 0.451, 0.4238, 0.5057, 0.443, 0.5034, 0.4474, 0.4993, 0.3756, 0.523, 0.3768, 0.5218, 0.4348, 0.5168, 0.434, 0.5219, 0.4658, 0.5169, 0.465, 0.5181, 0.4556, 0.52, 0.4559, 0.5353, 0.4524, 0.533, 0.4568, 0.5244, 0.4527, 0.5254, 0.4511, 0.424, 0.4451, 0.4345, 0.4175, 0.451, 0.4238, 0.4425, 0.446, 0.4945, 0.3577, 0.5239, 0.3592, 0.523, 0.3768, 0.4993, 0.3756, 0.5394, 0.5242, 0.5157, 0.523, 0.5169, 0.465, 0.5219, 0.4658, 0.5962, 0.4538, 0.5877, 0.476, 0.533, 0.4568, 0.5353, 0.4524, 0.3434, 0.4469, 0.3611, 0.3955, 0.4345, 0.4175, 0.424, 0.4451, 0.4678, 0.2816, 0.5222, 0.2825, 0.5239, 0.3592, 0.4945, 0.3577, 0.5442, 0.5421, 0.5148, 0.5406, 0.5157, 0.523, 0.5394, 0.5242, 0.6147, 0.4547, 0.6042, 0.4823, 0.5877, 0.476, 0.5962, 0.4538, 0.1679, 0.452, 0.2009, 0.3485, 0.3611, 0.3955, 0.3434, 0.4469, 0.4088, 0.1163, 0.5174, 0.1157, 0.5222, 0.2825, 0.4678, 0.2816, 0.5709, 0.6182, 0.5165, 0.6172, 0.5148, 0.5406, 0.5442, 0.5421, 0.6953, 0.4529, 0.6776, 0.5043, 0.6042, 0.4823, 0.6147, 0.4547, 0.01945, 0.4499, 0.06719, 0.303, 0.2009, 0.3485, 0.1679, 0.452, 0.3649, -0.02554, 0.5194, -0.02554, 0.5174, 0.1157, 0.4088, 0.1163, 0.6299, 0.7835, 0.5213, 0.7841, 0.5165, 0.6172, 0.5709, 0.6182, 0.8708, 0.4478, 0.8378, 0.5513, 0.6776, 0.5043, 0.6953, 0.4529, 0.6226, 0.5648, 0.6561, 0.5628, 0.6455, 0.7124, 0.6119, 0.7145, 0.1804, 0.5751, 0.2098, 0.5758, 0.2098, 0.7095, 0.1804, 0.7088, 0.6738, 0.9253, 0.5194, 0.9253, 0.5213, 0.7841, 0.6299, 0.7835, 1.019, 0.4499, 0.9715, 0.5968, 0.8378, 0.5513, 0.8708, 0.4478, 0.6889, 0.5125, 0.709, 0.5119, 0.6793, 0.5733, 0.6496, 0.5741, 0.2111, 0.5073, 0.2311, 0.5077, 0.2098, 0.5758, 0.1804, 0.5751, 0.371, 0.5751, 0.3999, 0.5757, 0.3999, 0.7095, 0.371, 0.7089, 0.7065, 0.5753, 0.7411, 0.5757, 0.7411, 0.7094, 0.7065, 0.7091, 0.6946, 0.4708, 0.7147, 0.4702, 0.709, 0.5119, 0.6889, 0.5125, 0.2111, 0.465, 0.2311, 0.4654, 0.2311, 0.5077, 0.2111, 0.5073, 0.4024, 0.5074, 0.422, 0.5078, 0.3999, 0.5757, 0.371, 0.5751, 0.729, 0.5072, 0.7524, 0.5075, 0.7411, 0.5757, 0.7065, 0.5753, 0.5787, 0.193, 0.5615, 0.193, 0.5615, 0.172, 0.5822, 0.172, 0.7924, 0.194, 0.7784, 0.1935, 0.7831, 0.1726, 0.7999, 0.1732, 0.729, 0.4649, 0.7524, 0.4651, 0.7524, 0.5075, 0.729, 0.5072, 0.5787, 0.276, 0.5615, 0.276, 0.5615, 0.193, 0.5787, 0.193, 0.7994, 0.2769, 0.7854, 0.2764, 0.7784, 0.1935, 0.7924, 0.194, 0.868, 0.1906, 0.854, 0.1901, 0.8587, 0.1692, 0.8755, 0.1698, 0.6875, 0.193, 0.6703, 0.193, 0.6703, 0.172, 0.691, 0.172, 0.5053, 0.08342, 0.5268, 0.08381, 0.5194, 0.1348, 0.5032, 0.1346, 0.7937, 0.0879, 0.8124, 0.08645, 0.8101, 0.146, 0.796, 0.1471, 0.875, 0.2735, 0.861, 0.273, 0.854, 0.1901, 0.868, 0.1906, 0.6875, 0.276, 0.6703, 0.276, 0.6703, 0.193, 0.6875, 0.193, 0.508, 0.08242, 0.5826, 0.08722, 0.5931, 0.1398, 0.5216, 0.1393, 0.3476, 0.09206, 0.3663, 0.09259, 0.368, 0.1495, 0.3538, 0.149, 0.4749, 0.9999, 0.3281, 0.9521, 0.3677, 0.826, 0.4734, 0.8609, 0.9496, 0.3458, 0.9496, 0.5002, 0.8174, 0.5016, 0.8178, 0.3901, 9.743e-05, 0.6542, 9.749e-05, 0.4998, 0.1323, 0.4984, 0.1319, 0.6099, 0.3519, 0.01537, 0.3706, 0.01591, 0.3663, 0.09259, 0.3476, 0.09206, 0.5023, 0.01324, 0.5237, 0.01364, 0.5268, 0.08381, 0.5053, 0.08342, 0.5021, 0.01024, 0.579, 0.009895, 0.5826, 0.08722, 0.508, 0.08242, 0.8021, 0.01927, 0.8208, 0.01782, 0.8124, 0.08645, 0.7937, 0.0879])
_uv.active_render = True
_uv = me_icosphere_002.uv_layers.new(name='BakedUV')
_uv.uv.foreach_set('vector', [0.666, 0.9375, 0.6053, 0.937, 0.6053, 0.8362, 0.666, 0.8366, 0.5127, 0.0, 0.5734, 0.0004213, 0.5734, 0.1013, 0.5127, 0.1009, 0.4835, 0.0006525, 0.5127, 0.0, 0.5127, 0.1009, 0.4834, 0.1015, 0.6977, 0.9378, 0.666, 0.9375, 0.666, 0.8366, 0.6975, 0.8369, 0.2944, 0.9378, 0.2446, 0.9358, 0.2446, 0.835, 0.2944, 0.837, 0.1389, 0.0, 0.1892, 0.001888, 0.1892, 0.1027, 0.1389, 0.1008, 0.1081, 2.427e-05, 0.1389, 0.0, 0.1389, 0.1008, 0.1081, 0.1008, 0.3251, 0.9378, 0.2944, 0.9378, 0.2944, 0.837, 0.3251, 0.837, 0.4057, 0.9358, 0.3559, 0.9378, 0.3559, 0.837, 0.4057, 0.835, 0.02815, 0.002015, 0.07738, 4.864e-05, 0.07738, 0.1009, 0.02815, 0.1028, 0.7632, 0.3183, 0.7813, 0.2929, 0.7953, 0.3127, 0.7816, 0.332, 0.9164, 0.4319, 0.8983, 0.4573, 0.8842, 0.4376, 0.898, 0.4183, 0.7557, 0.4375, 0.7452, 0.4065, 0.7678, 0.399, 0.7752, 0.423, 0.7813, 0.2929, 0.8398, 0.2735, 0.8398, 0.2979, 0.7953, 0.3127, 0.8983, 0.4573, 0.8398, 0.4767, 0.8398, 0.4523, 0.8842, 0.4376, 0.5127, 0.1009, 0.5734, 0.1013, 0.5621, 0.1563, 0.5162, 0.156, 0.4057, 0.835, 0.3559, 0.837, 0.3484, 0.7816, 0.386, 0.78, 0.3251, 0.837, 0.2944, 0.837, 0.3019, 0.7816, 0.3251, 0.7816, 0.2944, 0.837, 0.2446, 0.835, 0.2642, 0.78, 0.3019, 0.7816, 0.6975, 0.8369, 0.666, 0.8366, 0.6624, 0.7814, 0.6864, 0.7816, 0.048, 0.1577, 0.08522, 0.1562, 0.08522, 0.3558, 0.048, 0.3573, 0.1085, 0.1562, 0.1317, 0.1562, 0.1317, 0.3558, 0.1085, 0.3558, 0.1317, 0.1562, 0.1698, 0.1576, 0.1698, 0.3572, 0.1317, 0.3558, 0.4942, 0.1565, 0.5162, 0.156, 0.5162, 0.3557, 0.4938, 0.3562, 0.5162, 0.156, 0.5621, 0.1563, 0.5621, 0.356, 0.5162, 0.3557, 0.4834, 0.1015, 0.5127, 0.1009, 0.5162, 0.156, 0.4942, 0.1565, 0.1389, 0.1008, 0.1892, 0.1027, 0.1698, 0.1576, 0.1317, 0.1562, 0.1081, 0.1008, 0.1389, 0.1008, 0.1317, 0.1562, 0.1085, 0.1562, 0.02815, 0.1028, 0.07738, 0.1009, 0.08522, 0.1562, 0.048, 0.1577, 0.666, 0.8366, 0.6053, 0.8362, 0.6165, 0.781, 0.6624, 0.7814, 0.048, 0.3573, 0.08522, 0.3558, 0.08023, 0.4031, 0.03536, 0.4049, 0.1085, 0.3558, 0.1317, 0.3558, 0.1363, 0.4031, 0.1083, 0.4031, 0.1317, 0.3558, 0.1698, 0.3572, 0.1822, 0.4048, 0.1363, 0.4031, 0.4938, 0.3562, 0.5162, 0.3557, 0.514, 0.4032, 0.4868, 0.4038, 0.5162, 0.3557, 0.5621, 0.356, 0.5693, 0.4036, 0.514, 0.4032, 0.6624, 0.7814, 0.6165, 0.781, 0.6165, 0.5814, 0.6624, 0.5817, 0.6864, 0.7816, 0.6624, 0.7814, 0.6624, 0.5817, 0.686, 0.5819, 0.3019, 0.7816, 0.2642, 0.78, 0.2642, 0.5805, 0.3019, 0.582, 0.3251, 0.7816, 0.3019, 0.7816, 0.3019, 0.582, 0.3251, 0.582, 0.386, 0.78, 0.3484, 0.7816, 0.3484, 0.582, 0.386, 0.5805, 0.03536, 0.6126, 0.08023, 0.6108, 0.08023, 0.6676, 0.03536, 0.6694, 0.1083, 0.6107, 0.1363, 0.6107, 0.1363, 0.6676, 0.1083, 0.6676, 0.1363, 0.6107, 0.1822, 0.6124, 0.1822, 0.6693, 0.1363, 0.6676, 0.0, 0.0, 0.0, 0.0, 0.0, 0.0, 0.0, 0.0, 0.514, 0.611, 0.5693, 0.6114, 0.5693, 0.6683, 0.514, 0.6679, 0.6624, 0.5817, 0.6165, 0.5814, 0.6094, 0.5339, 0.6647, 0.5343, 0.686, 0.5819, 0.6624, 0.5817, 0.6647, 0.5343, 0.6929, 0.5345, 0.3019, 0.582, 0.2642, 0.5805, 0.2517, 0.5329, 0.2971, 0.5347, 0.3251, 0.582, 0.3019, 0.582, 0.2971, 0.5347, 0.3251, 0.5347, 0.386, 0.5805, 0.3484, 0.582, 0.3532, 0.5347, 0.3986, 0.5329, 0.03536, 0.6694, 0.08023, 0.6676, 0.06626, 0.7556, 0.0, 0.7583, 0.1083, 0.6676, 0.1363, 0.6676, 0.1491, 0.7556, 0.1077, 0.7556, 0.1363, 0.6676, 0.1822, 0.6693, 0.2168, 0.7581, 0.1491, 0.7556, 0.4863, 0.6685, 0.514, 0.6679, 0.5078, 0.7564, 0.4666, 0.7574, 0.514, 0.6679, 0.5693, 0.6683, 0.5894, 0.757, 0.5078, 0.7564, 0.6647, 0.3266, 0.6094, 0.3262, 0.6094, 0.2693, 0.6647, 0.2697, 0.6925, 0.3267, 0.6647, 0.3266, 0.6647, 0.2697, 0.6924, 0.2698, 0.2971, 0.3271, 0.2517, 0.3253, 0.2517, 0.2684, 0.2971, 0.2703, 0.3251, 0.3271, 0.2971, 0.3271, 0.2971, 0.2703, 0.3251, 0.2703, 0.3986, 0.3253, 0.3532, 0.3271, 0.3532, 0.2703, 0.3986, 0.2684, 0.0, 0.7583, 0.06626, 0.7556, 0.06626, 0.9353, 0.0, 0.938, 0.1077, 0.7556, 0.1491, 0.7556, 0.1491, 0.9353, 0.1077, 0.9353, 0.1491, 0.7556, 0.2168, 0.7581, 0.2168, 0.9378, 0.1491, 0.9353, 0.4666, 0.7574, 0.5078, 0.7564, 0.5078, 0.9362, 0.4663, 0.9372, 0.5078, 0.7564, 0.5894, 0.757, 0.5894, 0.9367, 0.5078, 0.9362, 0.6647, 0.2697, 0.6094, 0.2693, 0.5894, 0.1808, 0.6711, 0.1814, 0.6924, 0.2698, 0.6647, 0.2697, 0.6711, 0.1814, 0.7119, 0.1815, 0.2971, 0.2703, 0.2517, 0.2684, 0.2168, 0.1797, 0.2837, 0.1824, 0.3251, 0.2703, 0.2971, 0.2703, 0.2837, 0.1824, 0.3251, 0.1824, 0.3986, 0.2684, 0.3532, 0.2703, 0.3665, 0.1824, 0.4335, 0.1797, 1.0, 0.179, 0.9513, 0.2474, 0.9279, 0.2145, 0.9622, 0.1664, 0.912, 0.2604, 0.8726, 0.2735, 0.8726, 0.2329, 0.9003, 0.2237, 0.8726, 0.2735, 0.7938, 0.2474, 0.8172, 0.2145, 0.8726, 0.2329, 0.7615, 0.2191, 0.7452, 0.179, 0.783, 0.1664, 0.7943, 0.1948, 0.7452, 0.179, 0.7452, 0.09448, 0.783, 0.107, 0.783, 0.1664, 0.6711, 0.1814, 0.5894, 0.1808, 0.5894, 0.00107, 0.6711, 0.001694, 0.7119, 0.1815, 0.6711, 0.1814, 0.6711, 0.001694, 0.7115, 0.001649, 0.2837, 0.1824, 0.2168, 0.1797, 0.2168, 0.0, 0.2837, 0.002698, 0.3251, 0.1824, 0.2837, 0.1824, 0.2837, 0.002698, 0.3251, 0.002698, 0.4335, 0.1797, 0.3665, 0.1824, 0.3665, 0.002698, 0.4335, 0.0, 0.747, 0.7636, 0.7452, 0.7155, 0.8032, 0.7127, 0.8049, 0.7563, 0.7452, 0.6858, 0.7452, 0.6561, 0.8032, 0.6589, 0.8032, 0.6858, 0.7452, 0.6561, 0.747, 0.6081, 0.8049, 0.6154, 0.8032, 0.6589, 0.8455, 0.8521, 0.8459, 0.8222, 0.9039, 0.8213, 0.9036, 0.8482, 0.8459, 0.8222, 0.8467, 0.7636, 0.9046, 0.7682, 0.9039, 0.8213, 1.0, 0.09448, 1.0, 0.179, 0.9622, 0.1664, 0.9622, 0.107, 0.9818, 0.05571, 1.0, 0.09448, 0.9622, 0.107, 0.9492, 0.07995, 0.8726, 0.0, 0.9513, 0.02611, 0.9279, 0.05897, 0.8726, 0.04061, 0.8332, 0.01306, 0.8726, 0.0, 0.8726, 0.04061, 0.8449, 0.04979, 0.7452, 0.09448, 0.7938, 0.02611, 0.8172, 0.05897, 0.783, 0.107, 0.8049, 0.7563, 0.8032, 0.7127, 0.8443, 0.7061, 0.8456, 0.739, 0.8032, 0.6858, 0.8032, 0.6589, 0.8443, 0.6655, 0.8443, 0.6858, 0.8032, 0.6589, 0.8049, 0.6154, 0.8456, 0.6327, 0.8443, 0.6655, 0.9036, 0.8482, 0.9039, 0.8213, 0.9449, 0.8184, 0.9447, 0.8387, 0.9039, 0.8213, 0.9046, 0.7682, 0.9455, 0.7783, 0.9449, 0.8184, 0.8456, 0.6666, 0.8463, 0.6081, 0.9042, 0.6126, 0.9036, 0.6657, 0.8461, 0.6956, 0.8456, 0.6666, 0.9036, 0.6657, 0.904, 0.6919, 0.7452, 0.8122, 0.7469, 0.7636, 0.8048, 0.7709, 0.8032, 0.8149, 0.7452, 0.8419, 0.7452, 0.8122, 0.8032, 0.8149, 0.8032, 0.8418, 0.7469, 0.9191, 0.7452, 0.8716, 0.8032, 0.8687, 0.8048, 0.9118, 0.8676, 0.5627, 0.8442, 0.5955, 0.8383, 0.5872, 0.8581, 0.5595, 0.8253, 0.6018, 0.8064, 0.6081, 0.8064, 0.5978, 0.8224, 0.5925, 0.8064, 0.6081, 0.7685, 0.5955, 0.7745, 0.5872, 0.8064, 0.5978, 0.7529, 0.582, 0.7452, 0.5627, 0.7547, 0.5595, 0.7612, 0.5759, 0.7452, 0.5627, 0.7452, 0.5221, 0.7547, 0.5252, 0.7547, 0.5595, 0.9036, 0.6657, 0.9042, 0.6126, 0.945, 0.6228, 0.9445, 0.6628, 0.904, 0.6919, 0.9036, 0.6657, 0.9445, 0.6628, 0.9449, 0.6826, 0.8032, 0.8149, 0.8048, 0.7709, 0.8455, 0.788, 0.8443, 0.8212, 0.8032, 0.8418, 0.8032, 0.8149, 0.8443, 0.8212, 0.8443, 0.8415, 0.8048, 0.9118, 0.8032, 0.8687, 0.8443, 0.8618, 0.8455, 0.8943, 0.9461, 0.4767, 0.9471, 0.5041, 0.8825, 0.5126, 0.882, 0.4982, 0.9471, 0.5212, 0.9471, 0.5384, 0.8825, 0.5305, 0.8825, 0.5216, 0.9471, 0.5384, 0.9461, 0.5664, 0.882, 0.5452, 0.8825, 0.5305, 0.7952, 0.9995, 0.7783, 1.0, 0.7741, 0.9343, 0.7832, 0.934, 0.7783, 1.0, 0.7452, 1.0, 0.7568, 0.9343, 0.7741, 0.9343, 0.8676, 0.5221, 0.8676, 0.5627, 0.8581, 0.5595, 0.8581, 0.5252, 0.8588, 0.5035, 0.8676, 0.5221, 0.8581, 0.5252, 0.8506, 0.5096, 0.8064, 0.4767, 0.8442, 0.4892, 0.8383, 0.4975, 0.8064, 0.4869, 0.7875, 0.4829, 0.8064, 0.4767, 0.8064, 0.4869, 0.7904, 0.4922, 0.7452, 0.5221, 0.7685, 0.4892, 0.7745, 0.4975, 0.7547, 0.5252, 0.4355, 0.9545, 0.4473, 0.9413, 0.4547, 0.9545, 0.4491, 0.9608, 0.8825, 0.5216, 0.8825, 0.5305, 0.8676, 0.526, 0.8676, 0.5218, 0.4645, 0.9376, 0.4805, 0.945, 0.4705, 0.9563, 0.4629, 0.9527, 0.7832, 0.934, 0.7741, 0.9343, 0.7719, 0.9193, 0.7764, 0.9191, 0.7741, 0.9343, 0.7568, 0.9343, 0.7636, 0.9193, 0.7719, 0.9193, 0.9646, 0.379, 0.9977, 0.379, 0.9862, 0.4448, 0.9689, 0.4448, 0.9482, 0.3791, 0.9646, 0.379, 0.9689, 0.4448, 0.9606, 0.4449, 0.9251, 0.9374, 0.924, 0.9651, 0.8599, 0.9437, 0.8604, 0.9292, 0.9251, 0.9202, 0.9251, 0.9374, 0.8604, 0.9292, 0.8604, 0.9202, 0.924, 0.8754, 0.9251, 0.9031, 0.8604, 0.9113, 0.8599, 0.8968, 0.4737, 0.9722, 0.4681, 0.9785, 0.4746, 0.9637, 0.4742, 0.959, 0.4746, 0.9637, 0.4681, 0.9785, 0.464, 0.9793, 0.4599, 0.9802, 0.4523, 0.9767, 0.4629, 0.9527, 0.4705, 0.9563, 0.4588, 0.9536, 0.4629, 0.9527, 0.4523, 0.9767, 0.4503, 0.9729, 0.4491, 0.9608, 0.4547, 0.9545, 0.4481, 0.9692, 0.9689, 0.4448, 0.9862, 0.4448, 0.9794, 0.4599, 0.9712, 0.4599, 0.437, 0.9806, 0.4335, 0.9723, 0.4481, 0.9692, 0.4503, 0.9729, 0.4582, 0.9953, 0.4422, 0.9879, 0.4523, 0.9767, 0.4599, 0.9802, 0.8604, 0.9202, 0.8604, 0.9292, 0.8455, 0.9245, 0.8455, 0.9202, 0.4873, 0.9784, 0.4754, 0.9917, 0.4681, 0.9785, 0.4737, 0.9722, 0.8398, 0.2979, 0.8842, 0.3127, 0.874, 0.3271, 0.8398, 0.3157, 0.7953, 0.3127, 0.8398, 0.2979, 0.8398, 0.3157, 0.8055, 0.3271, 0.7816, 0.332, 0.7953, 0.3127, 0.8055, 0.3271, 0.7949, 0.3419, 0.7678, 0.399, 0.7678, 0.3513, 0.7844, 0.3568, 0.7844, 0.3935, 0.7752, 0.423, 0.7678, 0.399, 0.7844, 0.3935, 0.7895, 0.4124, 0.7452, 0.4065, 0.7452, 0.3437, 0.7678, 0.3513, 0.7678, 0.399, 0.8398, 0.2735, 0.8983, 0.2929, 0.8842, 0.3127, 0.8398, 0.2979, 0.9194, 0.3161, 0.9345, 0.3437, 0.9117, 0.3513, 0.8996, 0.3307, 0.9345, 0.3437, 0.9345, 0.4065, 0.9117, 0.399, 0.9117, 0.3513, 0.8398, 0.4767, 0.7813, 0.4573, 0.7953, 0.4376, 0.8398, 0.4523, 0.5149, 0.9949, 0.4873, 0.9956, 0.4873, 0.9387, 0.515, 0.938, 0.0, 0.0, 0.0, 0.0, 0.0, 0.0, 0.0, 0.0, 0.0, 0.0, 0.0, 0.0, 0.0, 0.0, 0.0, 0.0, 0.0, 0.0, 0.0, 0.0, 0.0, 0.0, 0.0, 0.0, 0.0, 0.0, 0.0, 0.0, 0.0, 0.0, 0.0, 0.0, 0.9345, 0.379, 0.9345, 0.2735, 0.9418, 0.2801, 0.9418, 0.3726, 0.3986, 0.397, 0.3532, 0.3989, 0.3532, 0.3271, 0.3986, 0.3253, 0.3251, 0.3989, 0.2971, 0.3989, 0.2971, 0.3271, 0.3251, 0.3271, 0.2971, 0.3989, 0.2517, 0.397, 0.2517, 0.3253, 0.2971, 0.3271, 0.6927, 0.3985, 0.6647, 0.3984, 0.6647, 0.3266, 0.6925, 0.3267, 0.6647, 0.3984, 0.6094, 0.3979, 0.6094, 0.3262, 0.6647, 0.3266, 0.514, 0.5392, 0.5693, 0.5396, 0.5693, 0.6114, 0.514, 0.611, 0.0, 0.0, 0.0, 0.0, 0.0, 0.0, 0.0, 0.0, 0.1363, 0.539, 0.1822, 0.5407, 0.1822, 0.6124, 0.1363, 0.6107, 0.1083, 0.539, 0.1363, 0.539, 0.1363, 0.6107, 0.1083, 0.6107, 0.03536, 0.5408, 0.08023, 0.539, 0.08023, 0.6108, 0.03536, 0.6126, 0.03536, 0.4049, 0.08023, 0.4031, 0.08023, 0.539, 0.03536, 0.5408, 0.1083, 0.4031, 0.1363, 0.4031, 0.1363, 0.539, 0.1083, 0.539, 0.1363, 0.4031, 0.1822, 0.4048, 0.1822, 0.5407, 0.1363, 0.539, 0.514, 0.4032, 0.5693, 0.4036, 0.5693, 0.5396, 0.514, 0.5392, 0.6647, 0.5343, 0.6094, 0.5339, 0.6094, 0.3979, 0.6647, 0.3984, 0.6929, 0.5345, 0.6647, 0.5343, 0.6647, 0.3984, 0.6927, 0.3985, 0.2971, 0.5347, 0.2517, 0.5329, 0.2517, 0.397, 0.2971, 0.3989, 0.3251, 0.5347, 0.2971, 0.5347, 0.2971, 0.3989, 0.3251, 0.3989, 0.3986, 0.5329, 0.3532, 0.5347, 0.3532, 0.3989, 0.3986, 0.397, 0.9524, 0.978, 0.9251, 0.9786, 0.9251, 0.8764, 0.9526, 0.8757, 0.0, 0.0, 0.0, 0.0, 0.0, 0.0, 0.0, 0.0, 0.0, 0.0, 0.0, 0.0, 0.0, 0.0, 0.0, 0.0, 0.8084, 0.9477, 0.814, 0.9191, 0.8203, 0.9243, 0.8151, 0.9477, 0.8203, 0.9477, 0.8255, 0.9191, 0.8318, 0.9243, 0.827, 0.9477, 0.945, 0.7135, 0.945, 0.6081, 0.9526, 0.6147, 0.9526, 0.7072, 0.9601, 0.3724, 0.9603, 0.2798, 0.983, 0.2793, 0.983, 0.3718, 0.8951, 0.3568, 0.8398, 0.3157, 0.874, 0.3271, 0.8853, 0.3414, 0.8055, 0.4232, 0.7895, 0.4124, 0.7844, 0.3935, 0.8398, 0.4346, 0.7844, 0.3568, 0.874, 0.4232, 0.8398, 0.4346, 0.7844, 0.3935, 0.8846, 0.4084, 0.7949, 0.3419, 0.8055, 0.3271, 0.8951, 0.3935, 0.8398, 0.3157, 0.8951, 0.3568, 0.8951, 0.3935, 0.8055, 0.3271, 0.8996, 0.3307, 0.9117, 0.3513, 0.8951, 0.3568, 0.8853, 0.3414, 0.9117, 0.3513, 0.9117, 0.399, 0.8951, 0.3935, 0.8951, 0.3568, 0.898, 0.4183, 0.8842, 0.4376, 0.874, 0.4232, 0.8846, 0.4084, 0.8842, 0.4376, 0.8398, 0.4523, 0.8398, 0.4346, 0.874, 0.4232, 0.8398, 0.4523, 0.7953, 0.4376, 0.8055, 0.4232, 0.8398, 0.4346, 0.9117, 0.399, 0.898, 0.4183, 0.8846, 0.4084, 0.8951, 0.3935, 0.8842, 0.3127, 0.8996, 0.3307, 0.8853, 0.3414, 0.874, 0.3271, 0.874, 0.4232, 0.7844, 0.3568, 0.7949, 0.3419, 0.8846, 0.4084, 0.9418, 0.3726, 0.9418, 0.2801, 0.9603, 0.2798, 0.9601, 0.3724, 0.8255, 0.9763, 0.8203, 0.9477, 0.827, 0.9477, 0.8318, 0.9712, 0.814, 0.9763, 0.8084, 0.9477, 0.8151, 0.9477, 0.8203, 0.9712, 0.9754, 0.9776, 0.9524, 0.978, 0.9526, 0.8757, 0.9754, 0.8754, 0.3532, 0.5347, 0.3251, 0.5347, 0.3251, 0.3989, 0.3532, 0.3989, 0.7148, 0.5332, 0.6929, 0.5345, 0.6927, 0.3985, 0.7148, 0.3972, 0.08023, 0.4031, 0.1083, 0.4031, 0.1083, 0.539, 0.08023, 0.539, 0.08023, 0.539, 0.1083, 0.539, 0.1083, 0.6107, 0.08023, 0.6108, 0.7148, 0.3972, 0.6927, 0.3985, 0.6925, 0.3267, 0.7148, 0.3254, 0.3532, 0.3989, 0.3251, 0.3989, 0.3251, 0.3271, 0.3532, 0.3271, 0.0, 0.0, 0.0, 0.0, 0.0, 0.0, 0.0, 0.0, 0.0, 0.0, 0.0, 0.0, 0.0, 0.0, 0.0, 0.0, 0.5375, 0.9945, 0.5149, 0.9949, 0.515, 0.938, 0.5375, 0.9376, 0.8983, 0.2929, 0.9194, 0.3161, 0.8996, 0.3307, 0.8842, 0.3127, 0.7953, 0.4376, 0.7752, 0.423, 0.7895, 0.4124, 0.8055, 0.4232, 0.7678, 0.3513, 0.7816, 0.332, 0.7949, 0.3419, 0.7844, 0.3568, 0.8604, 0.9113, 0.8604, 0.9202, 0.8455, 0.9202, 0.8455, 0.916, 0.4422, 0.9879, 0.437, 0.9806, 0.4503, 0.9729, 0.4523, 0.9767, 0.4547, 0.9545, 0.4588, 0.9536, 0.4503, 0.9729, 0.4481, 0.9692, 0.4705, 0.9563, 0.4742, 0.959, 0.464, 0.9793, 0.4599, 0.9802, 0.9251, 0.9031, 0.9251, 0.9202, 0.8604, 0.9202, 0.8604, 0.9113, 0.9345, 0.3799, 0.9482, 0.3791, 0.9606, 0.4449, 0.9532, 0.4453, 0.4805, 0.945, 0.4873, 0.9515, 0.4742, 0.959, 0.4705, 0.9563, 0.8825, 0.5126, 0.8825, 0.5216, 0.8676, 0.5218, 0.8676, 0.5175, 0.7685, 0.4892, 0.7875, 0.4829, 0.7904, 0.4922, 0.7745, 0.4975, 0.8442, 0.4892, 0.8588, 0.5035, 0.8506, 0.5096, 0.8383, 0.4975, 0.8084, 0.9992, 0.7952, 0.9995, 0.7832, 0.934, 0.7898, 0.9339, 0.9471, 0.5041, 0.9471, 0.5212, 0.8825, 0.5216, 0.8825, 0.5126, 0.8032, 0.8687, 0.8032, 0.8418, 0.8443, 0.8415, 0.8443, 0.8618, 0.9042, 0.7139, 0.904, 0.6919, 0.9449, 0.6826, 0.945, 0.6993, 0.7685, 0.5955, 0.7529, 0.582, 0.7612, 0.5759, 0.7745, 0.5872, 0.8442, 0.5955, 0.8253, 0.6018, 0.8224, 0.5925, 0.8383, 0.5872, 0.7452, 0.8716, 0.7452, 0.8419, 0.8032, 0.8418, 0.8032, 0.8687, 0.8463, 0.7199, 0.8461, 0.6956, 0.904, 0.6919, 0.9042, 0.7139, 0.9046, 0.8694, 0.9036, 0.8482, 0.9447, 0.8387, 0.9455, 0.8547, 0.8032, 0.7127, 0.8032, 0.6858, 0.8443, 0.6858, 0.8443, 0.7061, 0.7938, 0.02611, 0.8332, 0.01306, 0.8449, 0.04979, 0.8172, 0.05897, 0.9513, 0.02611, 0.9818, 0.05571, 0.9492, 0.07995, 0.9279, 0.05897, 0.8467, 0.8754, 0.8455, 0.8521, 0.9036, 0.8482, 0.9046, 0.8694, 0.7452, 0.7155, 0.7452, 0.6858, 0.8032, 0.6858, 0.8032, 0.7127, 0.3665, 0.1824, 0.3251, 0.1824, 0.3251, 0.002698, 0.3665, 0.002698, 0.7452, 0.1797, 0.7119, 0.1815, 0.7115, 0.001649, 0.7452, 0.0, 0.7938, 0.2474, 0.7615, 0.2191, 0.7943, 0.1948, 0.8172, 0.2145, 0.9513, 0.2474, 0.912, 0.2604, 0.9003, 0.2237, 0.9279, 0.2145, 0.3532, 0.2703, 0.3251, 0.2703, 0.3251, 0.1824, 0.3665, 0.1824, 0.7148, 0.2686, 0.6924, 0.2698, 0.7119, 0.1815, 0.7452, 0.1797, 0.4335, 0.7579, 0.4666, 0.7574, 0.4663, 0.9372, 0.4335, 0.9376, 0.06626, 0.7556, 0.1077, 0.7556, 0.1077, 0.9353, 0.06626, 0.9353, 0.3532, 0.3271, 0.3251, 0.3271, 0.3251, 0.2703, 0.3532, 0.2703, 0.7148, 0.3254, 0.6925, 0.3267, 0.6924, 0.2698, 0.7148, 0.2686, 0.4637, 0.6689, 0.4863, 0.6685, 0.4666, 0.7574, 0.4335, 0.7579, 0.08023, 0.6676, 0.1083, 0.6676, 0.1077, 0.7556, 0.06626, 0.7556, 0.3484, 0.582, 0.3251, 0.582, 0.3251, 0.5347, 0.3532, 0.5347, 0.704, 0.5808, 0.686, 0.5819, 0.6929, 0.5345, 0.7148, 0.5332, 0.08023, 0.6108, 0.1083, 0.6107, 0.1083, 0.6676, 0.08023, 0.6676, 0.3484, 0.7816, 0.3251, 0.7816, 0.3251, 0.582, 0.3484, 0.582, 0.704, 0.7804, 0.6864, 0.7816, 0.686, 0.5819, 0.704, 0.5808, 0.4745, 0.3565, 0.4938, 0.3562, 0.4868, 0.4038, 0.4637, 0.4042, 0.08522, 0.3558, 0.1085, 0.3558, 0.1083, 0.4031, 0.08023, 0.4031, 0.07738, 0.1009, 0.1081, 0.1008, 0.1085, 0.1562, 0.08522, 0.1562, 0.4576, 0.102, 0.4834, 0.1015, 0.4942, 0.1565, 0.4745, 0.1569, 0.4745, 0.1569, 0.4942, 0.1565, 0.4938, 0.3562, 0.4745, 0.3565, 0.08522, 0.1562, 0.1085, 0.1562, 0.1085, 0.3558, 0.08522, 0.3558, 0.721, 0.8354, 0.6975, 0.8369, 0.6864, 0.7816, 0.704, 0.7804, 0.3559, 0.837, 0.3251, 0.837, 0.3251, 0.7816, 0.3484, 0.7816, 0.7813, 0.4573, 0.7557, 0.4375, 0.7752, 0.423, 0.7953, 0.4376, 0.9345, 0.4065, 0.9164, 0.4319, 0.898, 0.4183, 0.9117, 0.399, 0.7452, 0.3437, 0.7632, 0.3183, 0.7816, 0.332, 0.7678, 0.3513, 0.3559, 0.9378, 0.3251, 0.9378, 0.3251, 0.837, 0.3559, 0.837, 0.07738, 4.864e-05, 0.1081, 2.427e-05, 0.1081, 0.1008, 0.07738, 0.1009, 0.721, 0.9362, 0.6977, 0.9378, 0.6975, 0.8369, 0.721, 0.8354, 0.4576, 0.001103, 0.4835, 0.0006525, 0.4834, 0.1015, 0.4576, 0.102])
me_icosphere_002.materials.append(mat_baked_001)
me_icosphere_002.use_remesh_preserve_volume = False
me_icosphere_002.use_remesh_preserve_attributes = False
me_icosphere_002.use_mirror_vertex_groups = False
me_icosphere_002.update()

# ---- objects
ob_flashlight = bpy.data.objects.new('FlashLight', None)
ob_button = bpy.data.objects.new('Button', me_icosphere_003)
ob_boddy = bpy.data.objects.new('Boddy', me_icosphere_002)

# ---- transforms, parenting, visibility, modifiers, constraints
ob_flashlight.location = (-0.1439, 0.0, 1.331)
ob_flashlight.empty_image_offset = (0.0, 0.0)
ob_flashlight.lineart.crease_threshold = 0.0
ob_button.parent = ob_flashlight
ob_button.matrix_parent_inverse = Matrix(((1.0, 0.0, 0.0, -2.065), (0.0, 1.0, 0.0, -0.0), (0.0, 0.0, 1.0, -1.211), (0.0, 0.0, 0.0, 1.0)))
ob_button.location = (3.027, 0.0, 2.069)
ob_button.rotation_euler = (0.0, 1.508, 0.0)
ob_button.scale = (1.431, 1.431, 1.431)
ob_button.lineart.crease_threshold = 0.0
ob_boddy.parent = ob_flashlight
ob_boddy.matrix_parent_inverse = Matrix(((1.0, 0.0, 0.0, -2.065), (0.0, 1.0, 0.0, -0.0), (0.0, 0.0, 1.0, -1.211), (0.0, 0.0, 0.0, 1.0)))
ob_boddy.location = (1.657, 0.0, 0.7328)
ob_boddy.rotation_euler = (0.0, 1.508, 0.0)
ob_boddy.scale = (1.431, 1.431, 1.431)
ob_boddy.lineart.crease_threshold = 0.0

# ---- collection membership
col_collection_1.objects.link(ob_flashlight)
col_collection_1.objects.link(ob_button)
col_collection_1.objects.link(ob_boddy)

# ---- scene / render settings (as saved in the file)
scene.frame_start = 1; scene.frame_end = 250; scene.frame_set(1)
scene.render.engine = 'BLENDER_EEVEE_NEXT'
scene.render.resolution_percentage = 50
scene.render.dither_intensity = 0.0
scene.cycles.use_denoising = False
scene.cycles.samples = 10
scene.cycles.sampling_pattern = 'TABULATED_SOBOL'
scene.cycles.light_sampling_threshold = 0.0
scene.cycles.use_adaptive_sampling = False
scene.cycles.use_light_tree = False
scene.cycles.blur_glossy = 0.0
scene.cycles.pixel_filter_type = 'GAUSSIAN'
scene.cycles.sample_clamp_indirect = 0.0
scene.view_settings.view_transform = 'Standard'
bpy.context.view_layer.update()

# ---- added for rendering (the .blend has no active camera and no usable light): camera, sun
cam_auto = bpy.data.cameras.new('AutoCamera')
cam_auto.lens = 50.0
cam_auto.sensor_width = 36.0
cam_auto.clip_end = 1000.0
ob_auto_camera = bpy.data.objects.new('AutoCamera', cam_auto)
scene.collection.objects.link(ob_auto_camera)
ob_auto_camera.location = (13.2541, -16.711, 11.996)
ob_auto_camera.rotation_euler = (1.09748, -7.21219e-08, 0.694738)
scene.camera = ob_auto_camera
light_auto_sun = bpy.data.lights.new('AutoSun', 'SUN')
light_auto_sun.energy = 3.0
light_auto_sun.angle = 0.0523599
ob_auto_sun = bpy.data.objects.new('AutoSun', light_auto_sun)
scene.collection.objects.link(ob_auto_sun)
ob_auto_sun.rotation_euler = (0.872665, 0.174533, 0.523599)
bpy.context.view_layer.update()
